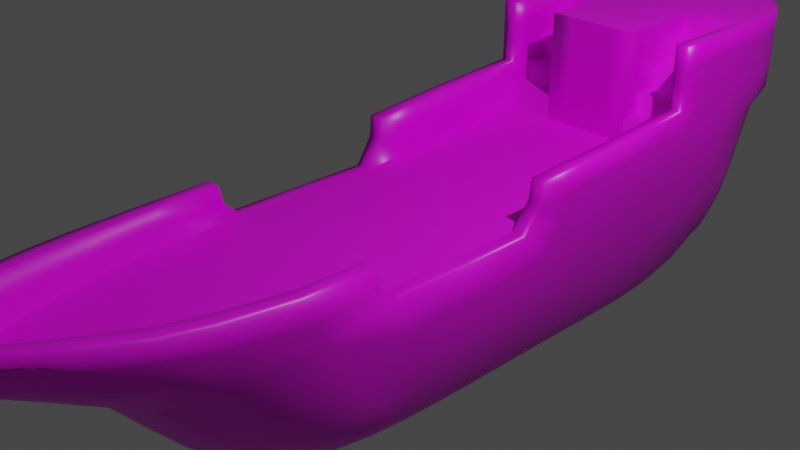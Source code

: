 # Source: Boat.blend  (saved by Blender 2.81.16; exported with 4.5.12 LTS)
import bpy
from mathutils import Matrix  # noqa: F401  (used for matrix-valued properties, if any)

bpy.ops.wm.read_factory_settings(use_empty=True)
scene = bpy.context.scene
scene.name = 'Scene'

# ---- collections
col_collection = bpy.data.collections.new('Collection'); scene.collection.children.link(col_collection)

# ---- images (referenced by path relative to the original .blend; pixels are not part of the script)
import os
ASSET_DIR = os.environ.get("B2B_ASSET_DIR", "")  # directory of the original .blend (textures are referenced by path, not embedded)
HERE = os.path.dirname(os.path.abspath(__file__))  # packed textures are extracted next to this script under _unpacked/

def load_image(name, relpath, width, height, colorspace="sRGB"):
    """Load a texture the original file referenced (path relative to the .blend, or extracted next to this script)."""
    p = next((c for c in (os.path.join(HERE, relpath), os.path.join(ASSET_DIR, relpath)) if relpath and os.path.exists(c)), "")
    if p:
        img = bpy.data.images.load(p, check_existing=True)
        img.name = name
    else:  # same state as the original file: an image datablock whose file is absent (Cycles renders it pink)
        img = bpy.data.images.new(name, width, height)
        img.source = "FILE"
        img.filepath = "//" + (relpath or name)
    img.colorspace_settings.name = colorspace
    return img
img_boatbasetex_png = load_image('BoatBaseTex.png', 'BoatBaseTex.png', 1024, 1024, 'sRGB')
img_floortex_png = load_image('FloorTex.png', 'FloorTex.png', 1024, 1024, 'sRGB')

# ---- materials (node trees are filled in below, after node groups)
mat_material = bpy.data.materials.new('Material')
mat_material.alpha_threshold = 0.0
mat_material.use_transparent_shadow = False
mat_material.line_color = (0.0, 0.0, 0.0, 1.0)
mat_material_001 = bpy.data.materials.new('Material.001')
mat_material_001.use_transparent_shadow = False

# ---- material node trees
mat_material.use_nodes = True; mat_material.node_tree.nodes.clear()
_N = mat_material.node_tree.nodes; _L = mat_material.node_tree.links
n0 = _N.new('ShaderNodeOutputMaterial'); n0.name = 'Material Output'; n0.location = (300, 300)
n1 = _N.new('ShaderNodeBsdfPrincipled'); n1.name = 'Principled BSDF'; n1.location = (10, 300)
n1.distribution = 'GGX'
n1.subsurface_method = 'BURLEY'
n1.inputs[2].default_value = 0.4
n1.inputs[3].default_value = 1.45
n1.inputs[27].default_value = (0.0, 0.0, 0.0, 1.0)
n1.inputs[28].default_value = 1.0
n2 = _N.new('ShaderNodeTexImage'); n2.name = 'Image Texture'; n2.location = (-280, 280)
n2.image = img_boatbasetex_png
_L.new(n1.outputs[0], n0.inputs[0])
_L.new(n2.outputs[0], n1.inputs[0])
n0.is_active_output = True
mat_material_001.use_nodes = True; mat_material_001.node_tree.nodes.clear()
_N = mat_material_001.node_tree.nodes; _L = mat_material_001.node_tree.links
n0 = _N.new('ShaderNodeOutputMaterial'); n0.name = 'Material Output'; n0.location = (300, 300)
n1 = _N.new('ShaderNodeBsdfPrincipled'); n1.name = 'Principled BSDF'; n1.location = (10, 300)
n1.distribution = 'GGX'
n1.subsurface_method = 'BURLEY'
n1.inputs[3].default_value = 1.45
n1.inputs[27].default_value = (0.0, 0.0, 0.0, 1.0)
n1.inputs[28].default_value = 1.0
n2 = _N.new('ShaderNodeTexImage'); n2.name = 'Image Texture'; n2.location = (-280, 280)
n2.image = img_floortex_png
_L.new(n1.outputs[0], n0.inputs[0])
_L.new(n2.outputs[0], n1.inputs[0])
n0.is_active_output = True

# ---- world
world_world = bpy.data.worlds.new('World'); scene.world = world_world
world_world.use_nodes = True; world_world.node_tree.nodes.clear()
_N = world_world.node_tree.nodes; _L = world_world.node_tree.links
n0 = _N.new('ShaderNodeOutputWorld'); n0.name = 'World Output'; n0.location = (300, 300)
n1 = _N.new('ShaderNodeBackground'); n1.name = 'Background'; n1.location = (10, 300)
n1.inputs[0].default_value = (0.05088, 0.05088, 0.05088, 1.0)
_L.new(n1.outputs[0], n0.inputs[0])
n0.is_active_output = True
world_world.color = (0.05088, 0.05088, 0.05088)
world_world.use_sun_shadow = False
world_world.sun_shadow_jitter_overblur = 0.0

# ---- cameras
cam_camera = bpy.data.cameras.new('Camera')
cam_camera.clip_end = 100.0
cam_camera.ortho_scale = 7.314

# ---- lights
light_light = bpy.data.lights.new('Light', 'POINT')
light_light.transmission_factor = 0.0
light_light.energy = 1000.0
light_light.shadow_soft_size = 0.1
light_light.shadow_maximum_resolution = 0.006
light_light.use_absolute_resolution = True

# ---- meshes
me_cube = bpy.data.meshes.new('Cube')
me_cube.from_pydata([(1.228, 4.814, 0.799), (0.9864, 4.425, -0.8022), (1.126, -2.951, 0.479), (1.01, -1.441, -1.383), (-2.91e-11, 4.876, -1.013), (0.0, -1.877, -1.855), (6.617e-24, 5.611, 0.821), (1.183, 4.581, 0.3544), (1.05, -2.709, -0.2673), (-1.654e-24, 5.289, 0.4124), (-6.929e-17, -3.529, -0.4808), (1.293, 2.962, 0.7254), (1.254, 0.7533, 0.5745), (1.239, -1.423, 0.4535), (1.006, -0.8062, -1.425), (1.006, 0.1428, -1.432), (1.01, 1.625, -1.427), (1.386e-17, 1.511, -1.941), (1.386e-17, 0.1422, -1.933), (1.386e-17, -0.8414, -1.944), (-8.553e-17, -5.146, 0.6849), (1.296, 2.479, 0.2157), (1.232, 0.5253, 0.05167), (1.232, -1.167, 0.05167), (1.293, 2.962, 1.447), (6.617e-24, 5.599, 1.447), (1.228, 4.801, 1.447), (0.8714, -3.86, 0.5572), (1.099, 4.45, -0.4188), (1.034, -2.122, -1.034), (-8.272e-25, 5.075, -0.4349), (0.0, -2.726, -1.409), (1.182, 1.952, -0.6091), (1.193, 0.2688, -0.6947), (1.183, -0.8662, -0.7618), (0.8437, -3.814, 0.127), (0.0, -5.085, 0.3481), (0.7433, -1.674, -1.643), (0.9179, 5.315, 0.821), (0.7665, 4.64, -0.9754), (0.591, -3.276, -0.4427), (0.8386, 4.999, 0.3964), (0.7872, 1.552, -1.727), (0.7873, 0.1319, -1.736), (0.7729, -0.8238, -1.721), (0.9304, -2.879, 0.479), (0.5543, -4.634, 0.6302), (0.7886, 4.818, -0.4268), (0.6945, -2.475, -1.231), (0.4386, -4.601, 0.298), (1.116, 2.962, 0.7254), (1.077, 0.7533, 0.5745), (1.068, -1.423, 0.4535), (1.054, 0.5253, 0.05167), (1.054, -1.167, 0.05167), (0.0, -4.881, 0.6849), (0.6924, -3.766, 0.5572), (0.4059, -4.481, 0.6302), (0.86, -2.893, 0.09776), (0.0, -4.552, 0.1329), (0.5925, -3.766, 0.1329), (0.4008, -4.21, 0.1329), (1.116, 2.962, 0.161), (0.9185, 5.298, 1.447), (1.116, 2.962, 1.447), (6.617e-24, 5.41, 1.447), (1.039, 4.768, 1.447), (0.8062, 5.163, 1.447), (0.3843, 4.802, -1.023), (0.251, -3.474, -0.4655), (0.4343, 1.531, -1.916), (0.4343, 0.1371, -1.904), (0.4165, -0.8326, -1.896), (0.1645, -5.096, 0.6651), (0.3642, -2.653, -1.359), (0.149, -5.126, 0.3748), (0.4055, -1.801, -1.781), (0.4443, 5.586, 0.821), (0.4282, 5.238, 0.4044), (0.4443, 5.573, 1.447), (0.3761, 5.016, -0.4309), (0.1546, -4.843, 0.6651), (0.1781, -4.493, 0.1329), (0.428, 5.384, 1.447), (1.032, 4.05, -1.097), (1.293, 4.308, 0.799), (9.608e-18, 4.446, -1.421), (1.261, 4.222, 0.3266), (1.19, 4.051, -0.4642), (0.7953, 4.243, -1.323), (1.293, 4.274, 1.447), (1.116, 4.259, 1.447), (0.4075, 4.39, -1.418), (1.116, 2.962, 0.4432), (1.116, 3.219, 0.4432), (1.116, 3.219, 0.6909), (1.116, 3.477, 0.6909), (1.116, 3.477, 0.9479), (1.116, 3.734, 0.9479), (1.116, 3.734, 1.205), (1.116, 3.992, 1.205), (1.116, 3.992, 1.447), (1.229, 4.796, 0.5821), (2.482e-24, 5.554, 0.6246), (1.295, 2.676, 0.4705), (1.246, 0.7229, 0.3358), (0.8893, 5.273, 0.6099), (1.068, 0.7229, 0.3358), (0.4362, 5.522, 0.6172), (1.295, 4.267, 0.5485), (1.293, 4.005, 0.788), (1.293, 3.744, 0.7722), (1.293, 3.483, 0.7566), (1.293, 3.222, 0.741), (1.046e-17, 3.829, -1.736), (1.131e-17, 3.139, -1.872), (1.216e-17, 2.63, -1.935), (-0.003758, 2.054, -1.938), (1.296, 3.875, 0.2837), (1.296, 3.531, 0.2667), (1.296, 3.19, 0.2497), (1.296, 2.811, 0.2327), (1.216, 3.682, -0.5088), (1.207, 3.29, -0.5465), (1.199, 2.81, -0.5674), (1.19, 2.39, -0.5883), (0.7979, 3.711, -1.547), (0.8004, 3.13, -1.686), (0.803, 2.64, -1.724), (0.8018, 2.079, -1.726), (1.293, 3.978, 1.447), (1.293, 3.724, 1.447), (1.293, 3.47, 1.447), (1.293, 3.216, 1.447), (1.116, 3.734, 1.447), (1.116, 3.477, 1.447), (1.116, 3.219, 1.447), (0.4343, 3.777, -1.695), (0.4343, 3.142, -1.82), (0.4343, 2.639, -1.883), (0.4305, 2.068, -1.904), (1.006, 2.133, -1.425), (1.01, 2.679, -1.414), (1.01, 3.165, -1.348), (1.01, 3.659, -1.238), (1.295, 3.94, 0.5261), (1.295, 3.633, 0.5122), (1.295, 3.347, 0.4983), (1.295, 3.041, 0.4844), (1.228, 4.805, 1.263), (1.228, 4.809, 1.035), (1.293, 2.962, 1.207), (1.293, 2.962, 0.9661), (0.9181, 5.337, 1.028), (0.9183, 5.317, 1.267), (1.116, 2.962, 0.9661), (1.116, 2.962, 1.207), (6.617e-24, 5.607, 1.037), (6.617e-24, 5.603, 1.272), (0.4443, 5.581, 1.032), (0.4443, 5.577, 1.27), (1.293, 4.297, 1.017), (1.293, 4.285, 1.253), (1.293, 3.22, 0.9661), (1.293, 3.218, 1.216), (1.293, 3.479, 0.9778), (1.293, 3.474, 1.225), (1.293, 3.737, 0.9856), (1.293, 3.731, 1.235), (1.293, 3.996, 0.9935), (1.293, 3.987, 1.244), (1.116, 3.477, 1.206), (1.116, 3.219, 1.206), (1.116, 3.219, 0.957), (1.293, 1.797, 0.65), (1.006, 0.9247, -1.429), (1.386e-17, 0.8725, -1.937), (1.264, 1.518, 0.1563), (1.203, 1.133, -0.6404), (0.7873, 0.8879, -1.732), (1.116, 1.797, 0.65), (1.085, 1.744, 0.1025), (0.4343, 0.8802, -1.91), (1.279, 1.654, 0.4032), (1.101, 1.801, 0.3895), (1.061, 4.435, -0.6105), (1.017, -1.814, -1.263), (1.217, -2.203, 0.4481), (0.9035, -1.558, -1.511), (1.088, 5.08, 0.81), (1.017, 4.281, -0.9456), (0.1921, 4.854, -1.018), (-4.136e-25, 4.992, -0.7238), (6.929e-18, -1.389, -1.921), (1.077, -2.824, 0.179), (0.1255, -3.522, -0.4768), (1.03, 4.803, 0.3754), (1.19, -1.941, -0.1395), (1.274, 1.275, 0.6122), (1.008, -1.117, -1.418), (1.006, -0.3423, -1.434), (1.008, 1.27, -1.428), (1.386e-17, 0.5074, -1.935), (1.386e-17, -0.3496, -1.944), (1.248, 1.022, 0.104), (1.232, -0.321, 0.05167), (1.11, 1.772, -1.018), (1.114, 0.1952, -1.063), (1.109, -0.8075, -1.084), (1.235, -1.38, 0.2526), (0.2171, 1.521, -1.935), (0.2171, 0.1397, -1.925), (0.2082, -0.837, -1.926), (0.8576, -3.837, 0.3421), (0.8366, -3.337, 0.5107), (1.205, 2.962, 1.447), (0.08225, -5.13, 0.6789), (1.141, 4.516, -0.0322), (1.05, -2.416, -0.6825), (-1.241e-24, 5.158, -0.01124), (-3.465e-17, -3.132, -0.9517), (1.239, 2.215, -0.1967), (1.212, 0.397, -0.3215), (1.207, -0.9879, -0.3951), (1.188, -0.27, -0.7282), (1.198, 0.7011, -0.6675), (1.109, -1.466, -0.8593), (0.9634, 4.647, -0.4228), (0.1821, -2.697, -1.384), (0.0745, -5.117, 0.355), (0.9758, -3.284, -0.004276), (-3.465e-17, -4.334, -0.04864), (1.02, -3.442, 0.5107), (0.5744, -1.751, -1.717), (0.6926, 5.481, 0.821), (0.8974, 4.538, -0.8888), (0.81, -2.993, -0.3867), (0.656, 5.157, 0.4004), (0.9255, 1.572, -1.604), (0.9236, 0.1268, -1.611), (0.9164, -0.815, -1.6), (0.6929, 5.466, 1.447), (0.7254, -4.252, 0.6001), (0.5824, 4.937, -0.4289), (0.8641, -2.295, -1.122), (0.6321, -4.202, 0.2264), (0.7775, 4.74, -0.7011), (0.4874, -4.612, 0.4763), (0.7801, -0.3459, -1.734), (0.7873, 0.5099, -1.734), (0.0773, -4.873, 0.6789), (0.8136, 4.909, -0.01521), (0.661, -2.887, -0.8475), (0.524, -3.933, -0.05847), (0.7581, -1.263, -1.703), (1.097, 1.275, 0.6122), (1.054, -0.321, 0.05167), (1.061, -1.38, 0.2526), (1.153, -1.423, 0.4535), (1.143, -1.167, 0.05167), (1.205, 2.962, 0.7254), (1.143, 0.5253, 0.05167), (1.166, 0.7533, 0.5745), (1.089, 5.065, 1.447), (0.5574, -4.139, 0.6001), (0.467, -4.576, 0.6302), (0.7765, -3.811, 0.5572), (1.028, -2.915, 0.479), (-4.276e-17, -5.011, 0.6849), (1.043, -2.148, 0.4481), (0.74, -3.337, 0.1154), (0.08907, -4.534, 0.1329), (0.4806, -4.052, 0.1329), (0.0, -4.716, 0.4089), (0.3902, -4.364, 0.3879), (0.8952, -2.886, 0.2703), (0.6444, -3.766, 0.3451), (1.0, -2.021, 0.07472), (1.07, 1.134, 0.0771), (0.6286, 5.305, 1.447), (1.133, 4.784, 1.447), (0.8624, 5.231, 1.447), (6.617e-24, 5.504, 1.447), (0.938, 4.982, 1.447), (0.5754, 4.737, -1.017), (0.4393, -3.375, -0.4541), (0.6108, 1.542, -1.826), (0.6108, 0.1345, -1.825), (0.5947, -0.8282, -1.813), (0.383, -4.879, 0.6534), (0.5293, -2.575, -1.295), (0.3084, -4.872, 0.3503), (0.2027, -1.852, -1.824), (0.2066, 5.609, 0.821), (0.1985, 5.267, 0.4084), (0.2066, 5.596, 1.447), (0.188, 5.064, -0.4329), (0.2907, -4.694, 0.6534), (0.3021, -4.374, 0.1329), (0.1984, 5.407, 1.447), (0.4361, 5.478, 1.447), (0.1664, -4.668, 0.3984), (0.1595, -4.97, 0.6651), (0.411, -1.345, -1.86), (0.2102, -4.26, -0.02767), (0.3866, 5.102, -0.01322), (0.4343, 0.5086, -1.907), (0.4254, -0.3477, -1.906), (0.3802, 4.925, -0.727), (0.1568, -5.139, 0.5255), (0.3076, -3.078, -0.923), (1.268, 4.561, 0.799), (4.804e-18, 4.704, -1.233), (1.222, 4.401, 0.3405), (1.157, 4.251, -0.4415), (0.7809, 4.477, -1.151), (1.268, 4.538, 1.447), (1.085, 4.514, 1.447), (0.3959, 4.639, -1.244), (0.2037, 4.429, -1.427), (1.205, 4.267, 1.447), (0.6014, 4.34, -1.386), (1.139, 4.051, -0.7532), (0.921, 4.146, -1.216), (1.225, 4.136, -0.0688), (1.269, 4.531, 0.5653), (0.2025, 5.548, 0.6209), (1.157, 0.7229, 0.3358), (0.6743, 5.429, 0.6135), (1.262, 1.189, 0.3695), (1.075, 5.05, 0.596), (1.108, 2.381, 0.4164), (1.205, 3.218, 1.447), (1.205, 3.473, 1.447), (1.205, 3.729, 1.447), (0.2171, 3.811, -1.73), (0.2171, 3.141, -1.866), (0.2171, 2.634, -1.928), (0.2134, 2.061, -1.931), (0.6161, 3.751, -1.638), (0.6174, 3.136, -1.771), (0.6186, 2.64, -1.821), (0.6161, 2.074, -1.824), (1.127, 3.67, -0.8735), (1.123, 3.227, -0.9475), (1.119, 2.742, -0.9908), (1.113, 2.253, -1.007), (0.9338, 3.682, -1.424), (0.9351, 3.147, -1.548), (0.9334, 2.657, -1.596), (0.9309, 2.098, -1.603), (1.256, 3.778, -0.1125), (1.252, 3.411, -0.1399), (1.247, 3.0, -0.1589), (1.243, 2.6, -0.1778), (1.205, 3.985, 1.447), (0.6927, 5.49, 1.03), (0.6928, 5.478, 1.268), (0.2066, 5.605, 1.035), (0.2066, 5.6, 1.271), (1.205, 2.962, 0.9661), (1.205, 2.962, 1.207), (1.088, 5.089, 1.031), (1.088, 5.077, 1.265), (1.268, 4.553, 1.026), (1.268, 4.545, 1.258), (1.293, 2.379, 0.6877), (1.006, 0.5338, -1.43), (1.386e-17, 1.192, -1.939), (1.28, 1.998, 0.186), (1.192, 1.543, -0.6248), (0.7873, 1.22, -1.729), (1.116, 2.379, 0.6877), (1.101, 2.353, 0.1318), (0.4343, 1.206, -1.913), (1.287, 2.165, 0.4368), (1.085, 1.262, 0.3626), (0.2171, 0.8764, -1.93), (1.205, 1.797, 0.65), (0.6108, 0.884, -1.826), (1.119, 1.018, -1.035), (0.9236, 0.8955, -1.608), (1.233, 1.326, -0.242), (0.91, -1.191, -1.577), (1.204, -2.072, 0.1543), (0.7393, -3.67, -0.08017), (0.1538, -3.118, -0.941), (0.9968, 4.725, -0.02371), (1.129, -1.702, -0.5188), (1.223, 0.8613, -0.2818), (1.21, -0.2955, -0.3383), (1.13, -2.176, 0.4481), (0.9236, 0.5112, -1.609), (0.92, -0.3441, -1.611), (1.111, -0.3061, -1.074), (1.116, 0.6068, -1.049), (1.058, -1.273, -1.132), (0.9262, 4.606, -0.6558), (0.9942, -3.363, 0.2708), (0.5789, 4.86, -0.7141), (0.6725, -4.225, 0.4132), (0.6027, -0.3468, -1.825), (0.6108, 0.5093, -1.825), (0.6001, 5.025, -0.01422), (0.8553, -2.667, -0.765), (0.362, -4.117, -0.0519), (0.5845, -1.31, -1.786), (1.148, -1.38, 0.2526), (1.143, -0.321, 0.05167), (1.205, 2.379, 0.6877), (0.6342, -4.198, 0.6001), (0.9284, -3.389, 0.5107), (0.3369, -4.786, 0.6534), (0.2783, -4.577, 0.3932), (1.021, -2.084, 0.2614), (0.5183, -4.084, 0.3665), (0.7883, -3.337, 0.3077), (1.176, 4.526, 1.447), (1.013, 5.024, 1.447), (0.2025, 5.502, 1.447), (0.6608, 5.386, 1.447), (0.08318, -4.704, 0.4037), (0.07977, -5.002, 0.6789), (0.2055, -1.367, -1.896), (0.09999, -4.309, -0.04264), (0.1933, 5.149, -0.01223), (0.2171, 0.508, -1.927), (0.2127, -0.3487, -1.931), (0.1901, 4.977, -0.7254), (0.3457, -4.887, 0.5018), (0.4843, -2.998, -0.8852), (0.1979, 4.683, -1.239), (0.5884, 4.582, -1.218), (1.123, 4.243, -0.6818), (0.9045, 4.379, -1.048), (1.183, 4.326, -0.0505), (0.2171, 1.199, -1.932), (1.185, 1.275, 0.6122), (0.6108, 1.213, -1.826), (1.115, 1.395, -1.026), (0.9246, 1.234, -1.606), (1.236, 1.771, -0.2194), (0.0, -2.341, -1.672), (0.7189, -2.114, -1.477), (0.3848, -2.267, -1.61), (0.1924, -2.314, -1.644), (0.8838, -1.969, -1.356), (0.5519, -2.203, -1.546), (0.0, 2.962, 0.6909), (0.0, 2.962, 0.161), (0.0, 2.962, 1.447), (0.5434, 2.962, 1.447), (0.5434, 2.962, 0.161), (0.5434, 2.962, 0.6909), (0.0, 2.962, 0.4432), (0.5434, 2.962, 0.4432), (0.5434, 3.992, 1.448), (0.5434, 3.992, 1.205), (0.5434, 3.734, 1.205), (0.5434, 3.734, 0.9479), (0.5434, 3.477, 0.9479), (0.5434, 3.477, 0.6909), (0.5434, 3.219, 0.6909), (0.5434, 3.219, 0.4432), (0.5434, 3.219, 1.447), (0.0, 2.962, 0.9479), (0.5434, 2.962, 0.9479), (0.5434, 3.219, 0.9479), (0.5434, 3.477, 1.447), (0.5434, 2.962, 1.205), (0.5434, 3.219, 1.205), (0.0, 2.962, 1.205), (0.5434, 3.477, 1.205), (0.5434, 3.734, 1.447), (0.2717, 2.962, 1.447), (0.2717, 2.962, 0.161), (0.2717, 2.962, 0.6909), (0.2717, 2.962, 0.4432), (0.2717, 2.962, 0.9479), (0.2717, 2.962, 1.205)], [], [(44, 240, 383, 254), (240, 14, 199, 383), (383, 199, 3, 188), (254, 383, 188, 37), (23, 209, 384, 197), (209, 13, 187, 384), (384, 187, 2, 194), (197, 384, 194, 8), (330, 189, 0, 102), (11, 104, 148, 113), (40, 236, 385, 253), (236, 8, 230, 385), (385, 230, 35, 245), (253, 385, 245, 49), (74, 310, 386, 228), (310, 69, 195, 386), (386, 195, 10, 220), (228, 386, 220, 31), (47, 251, 387, 227), (251, 41, 196, 387), (387, 196, 7, 217), (227, 387, 217, 28), (34, 223, 388, 226), (223, 23, 197, 388), (388, 197, 8, 218), (226, 388, 218, 29), (174, 198, 329, 183), (354, 221, 32, 125), (178, 382, 389, 225), (382, 177, 204, 389), (389, 204, 22, 222), (225, 389, 222, 33), (33, 222, 390, 224), (222, 22, 205, 390), (390, 205, 23, 223), (224, 390, 223, 34), (2, 187, 391, 267), (187, 13, 258, 391), (391, 258, 52, 269), (267, 391, 269, 45), (16, 238, 350, 141), (329, 198, 12, 105), (26, 316, 365, 149), (125, 32, 206, 346), (350, 238, 42, 129), (179, 381, 392, 249), (381, 175, 367, 392), (392, 367, 15, 239), (249, 392, 239, 43), (43, 239, 393, 248), (239, 15, 200, 393), (393, 200, 14, 240), (248, 393, 240, 44), (15, 207, 394, 200), (207, 33, 224, 394), (394, 224, 34, 208), (200, 394, 208, 14), (175, 380, 395, 367), (380, 178, 225, 395), (395, 225, 33, 207), (367, 395, 207, 15), (129, 42, 286, 342), (346, 206, 16, 141), (14, 208, 396, 199), (208, 34, 226, 396), (396, 226, 29, 186), (199, 396, 186, 3), (39, 246, 397, 235), (246, 47, 227, 397), (397, 227, 28, 185), (235, 397, 185, 1), (445, 228, 31, 442), (244, 446, 186, 29), (8, 194, 398, 230), (194, 2, 232, 398), (398, 232, 27, 213), (230, 398, 213, 35), (446, 244, 48, 443), (443, 447, 233, 37), (68, 308, 399, 284), (308, 80, 243, 399), (399, 243, 47, 246), (284, 399, 246, 39), (35, 213, 400, 245), (213, 27, 242, 400), (400, 242, 46, 247), (245, 400, 247, 49), (71, 287, 401, 307), (287, 43, 248, 401), (401, 248, 44, 288), (307, 401, 288, 72), (182, 379, 402, 306), (379, 179, 249, 402), (402, 249, 43, 287), (306, 402, 287, 71), (342, 286, 70, 140), (77, 234, 328, 108), (365, 316, 90, 162), (80, 305, 403, 243), (305, 78, 237, 403), (403, 237, 41, 251), (243, 403, 251, 47), (29, 218, 404, 244), (218, 8, 236, 404), (404, 236, 40, 252), (244, 404, 252, 48), (69, 285, 405, 304), (285, 40, 253, 405), (405, 253, 49, 291), (304, 405, 291, 75), (328, 234, 38, 106), (154, 63, 263, 363), (72, 288, 406, 303), (288, 44, 254, 406), (406, 254, 37, 233), (303, 406, 233, 76), (13, 209, 407, 258), (209, 23, 259, 407), (407, 259, 54, 257), (258, 407, 257, 52), (12, 262, 327, 105), (363, 263, 26, 149), (23, 205, 408, 259), (205, 22, 261, 408), (408, 261, 53, 256), (259, 408, 256, 54), (327, 262, 51, 107), (180, 372, 331, 184), (174, 366, 409, 378), (366, 11, 260, 409), (409, 260, 50, 372), (378, 409, 372, 180), (46, 242, 410, 265), (242, 27, 266, 410), (410, 266, 56, 264), (265, 410, 264, 57), (27, 232, 411, 266), (232, 2, 267, 411), (411, 267, 45, 214), (266, 411, 214, 56), (73, 289, 412, 302), (289, 46, 265, 412), (412, 265, 57, 297), (302, 412, 297, 81), (81, 297, 413, 301), (297, 57, 274, 413), (413, 274, 61, 298), (301, 413, 298, 82), (45, 269, 414, 275), (269, 52, 257, 414), (414, 257, 54, 277), (275, 414, 277, 58), (57, 264, 415, 274), (264, 56, 276, 415), (415, 276, 60, 272), (274, 415, 272, 61), (56, 214, 416, 276), (214, 45, 275, 416), (416, 275, 58, 270), (276, 416, 270, 60), (331, 372, 50, 93), (24, 215, 361, 151), (158, 25, 295, 359), (361, 215, 64, 156), (160, 79, 241, 357), (359, 295, 79, 160), (91, 320, 417, 317), (320, 90, 316, 417), (417, 316, 26, 280), (317, 417, 280, 66), (26, 263, 418, 280), (263, 63, 281, 418), (418, 281, 67, 283), (280, 418, 283, 66), (79, 295, 419, 300), (295, 25, 282, 419), (419, 282, 65, 299), (300, 419, 299, 83), (140, 70, 210, 338), (63, 241, 420, 281), (241, 79, 300, 420), (420, 300, 83, 279), (281, 420, 279, 67), (6, 293, 326, 103), (357, 241, 63, 154), (55, 250, 421, 273), (250, 81, 301, 421), (421, 301, 82, 271), (273, 421, 271, 59), (20, 216, 422, 268), (216, 73, 302, 422), (422, 302, 81, 250), (268, 422, 250, 55), (19, 212, 423, 193), (212, 72, 303, 423), (423, 303, 76, 292), (193, 423, 292, 5), (326, 293, 77, 108), (10, 195, 424, 231), (195, 69, 304, 424), (424, 304, 75, 229), (231, 424, 229, 36), (30, 219, 425, 296), (219, 9, 294, 425), (425, 294, 78, 305), (296, 425, 305, 80), (338, 210, 17, 117), (176, 377, 426, 202), (377, 182, 306, 426), (426, 306, 71, 211), (202, 426, 211, 18), (18, 211, 427, 203), (211, 71, 307, 427), (427, 307, 72, 212), (203, 427, 212, 19), (4, 192, 428, 191), (192, 30, 296, 428), (428, 296, 80, 308), (191, 428, 308, 68), (447, 290, 74, 444), (49, 247, 429, 291), (247, 46, 289, 429), (429, 289, 73, 309), (291, 429, 309, 75), (162, 90, 130, 170), (48, 252, 430, 290), (252, 40, 285, 430), (430, 285, 69, 310), (290, 430, 310, 74), (4, 191, 431, 312), (191, 68, 318, 431), (431, 318, 92, 319), (312, 431, 319, 86), (0, 311, 325, 102), (355, 320, 91, 101), (68, 284, 432, 318), (284, 39, 315, 432), (432, 315, 89, 321), (318, 432, 321, 92), (1, 185, 433, 190), (185, 28, 314, 433), (433, 314, 88, 322), (190, 433, 322, 84), (39, 235, 434, 315), (235, 1, 190, 434), (434, 190, 84, 323), (315, 434, 323, 89), (325, 311, 85, 109), (28, 217, 435, 314), (217, 7, 313, 435), (435, 313, 87, 324), (314, 435, 324, 88), (164, 133, 24, 151), (106, 330, 196, 41), (102, 325, 313, 7), (148, 121, 120, 147), (146, 119, 118, 145), (147, 120, 119, 146), (313, 325, 109, 87), (103, 326, 294, 9), (294, 326, 108, 78), (184, 331, 373, 181), (373, 331, 93, 62), (105, 327, 261, 22), (261, 327, 107, 53), (108, 328, 237, 78), (237, 328, 106, 41), (183, 329, 204, 177), (204, 329, 105, 22), (104, 21, 121, 148), (145, 118, 87, 109), (196, 330, 102, 7), (94, 93, 50, 95), (166, 132, 133, 164), (92, 137, 335, 319), (110, 145, 109, 85), (170, 130, 131, 168), (168, 131, 132, 166), (133, 332, 215, 24), (132, 333, 332, 133), (131, 334, 333, 132), (130, 355, 334, 131), (163, 164, 151, 152), (215, 332, 136, 64), (139, 140, 338, 337), (332, 333, 135, 136), (138, 139, 337, 336), (333, 334, 134, 135), (137, 138, 336, 335), (334, 355, 101, 134), (89, 126, 339, 321), (319, 335, 114, 86), (126, 127, 340, 339), (335, 336, 115, 114), (127, 128, 341, 340), (336, 337, 116, 115), (128, 129, 342, 341), (337, 338, 117, 116), (88, 122, 343, 322), (321, 339, 137, 92), (122, 123, 344, 343), (339, 340, 138, 137), (123, 124, 345, 344), (340, 341, 139, 138), (124, 125, 346, 345), (341, 342, 140, 139), (144, 347, 323, 84), (322, 343, 144, 84), (143, 348, 347, 144), (343, 344, 143, 144), (142, 349, 348, 143), (344, 345, 142, 143), (141, 350, 349, 142), (345, 346, 141, 142), (111, 146, 145, 110), (323, 347, 126, 89), (112, 147, 146, 111), (347, 348, 127, 126), (113, 148, 147, 112), (348, 349, 128, 127), (110, 169, 167, 111), (349, 350, 129, 128), (87, 118, 351, 324), (118, 119, 352, 351), (119, 120, 353, 352), (120, 121, 354, 353), (161, 162, 170, 169), (324, 351, 122, 88), (169, 170, 168, 167), (351, 352, 123, 122), (167, 168, 166, 165), (352, 353, 124, 123), (165, 166, 164, 163), (353, 354, 125, 124), (111, 167, 165, 112), (156, 64, 136, 172), (112, 165, 163, 113), (172, 136, 135, 171), (113, 163, 152, 11), (98, 97, 171, 99), (85, 161, 169, 110), (171, 135, 134, 99), (77, 159, 356, 234), (38, 189, 330, 106), (159, 160, 357, 356), (234, 356, 153, 38), (6, 157, 358, 293), (356, 357, 154, 153), (157, 158, 359, 358), (293, 358, 159, 77), (152, 360, 260, 11), (358, 359, 160, 159), (151, 361, 360, 152), (260, 360, 155, 50), (38, 153, 362, 189), (360, 361, 156, 155), (153, 154, 363, 362), (189, 362, 150, 0), (150, 364, 311, 0), (362, 363, 149, 150), (149, 365, 364, 150), (311, 364, 161, 85), (100, 99, 134, 101), (364, 365, 162, 161), (90, 320, 355, 130), (173, 172, 171, 97), (155, 156, 172, 173), (173, 95, 50, 155), (96, 95, 173, 97), (104, 375, 369, 21), (369, 375, 183, 177), (107, 376, 278, 53), (278, 376, 184, 181), (51, 255, 376, 107), (17, 210, 436, 368), (210, 70, 374, 436), (436, 374, 182, 377), (368, 436, 377, 176), (376, 255, 180, 184), (11, 366, 375, 104), (12, 198, 437, 262), (198, 174, 378, 437), (437, 378, 180, 255), (262, 437, 255, 51), (70, 286, 438, 374), (286, 42, 371, 438), (438, 371, 179, 379), (374, 438, 379, 182), (16, 206, 439, 201), (206, 32, 370, 439), (439, 370, 178, 380), (201, 439, 380, 175), (42, 238, 440, 371), (238, 16, 201, 440), (440, 201, 175, 381), (371, 440, 381, 179), (375, 366, 174, 183), (32, 221, 441, 370), (221, 21, 369, 441), (441, 369, 177, 382), (370, 441, 382, 178), (121, 21, 221, 354), (444, 445, 292, 76), (74, 228, 445, 444), (233, 447, 444, 76), (48, 290, 447, 443), (188, 446, 443, 37), (292, 445, 442, 5), (446, 188, 3, 186), (453, 476, 477, 455), (477, 476, 448, 454), (469, 451, 474, 479), (479, 474, 450, 471), (455, 477, 475, 452), (475, 477, 454, 449), (462, 453, 455, 463), (470, 464, 451, 469), (462, 467, 466, 453), (472, 468, 464, 470), (453, 466, 478, 476), (466, 469, 479, 478), (460, 467, 462, 461), (476, 478, 465, 448), (460, 472, 470, 467), (458, 473, 468, 472), (467, 470, 469, 466), (458, 472, 460, 459), (478, 479, 471, 465), (456, 473, 458, 457)])
me_cube.polygons.foreach_set('use_smooth', [True] * 429)
_uv = me_cube.uv_layers.new(name='UVMap')
_uv.uv.foreach_set('vector', [1.004, 0.7909, 1.007, 0.8255, 0.9372, 0.8301, 0.9226, 0.7942, 1.007, 0.8255, 1.009, 0.8621, 0.9514, 0.8646, 0.9372, 0.8301, 0.9372, 0.8301, 0.9514, 0.8646, 0.8907, 0.8705, 0.8686, 0.8396, 0.9226, 0.7942, 0.9372, 0.8301, 0.8686, 0.8396, 0.8459, 0.8012, 0.1206, 0.2435, 0.08074, 0.28, -0.04668, 0.2597, -0.02164, 0.2059, 0.08074, 0.28, 0.07228, 0.3169, -0.07174, 0.3135, -0.04668, 0.2597, -0.04668, 0.2597, -0.07174, 0.3135, -0.2108, 0.3159, -0.1873, 0.2598, -0.02164, 0.2059, -0.04668, 0.2597, -0.1873, 0.2598, -0.1646, 0.1776, 1.306, 0.3604, 1.304, 0.399, 1.25, 0.3926, 1.252, 0.3519, 0.8815, 0.3771, 0.8293, 0.3295, 0.8965, 0.3327, 0.9296, 0.3803, 0.3732, 0.8126, 0.4379, 0.8376, 0.3103, 0.8979, 0.2479, 0.8862, 0.4379, 0.8376, 0.5011, 0.8738, 0.3929, 0.9222, 0.3103, 0.8979, 0.3103, 0.8979, 0.3929, 0.9222, 0.2906, 0.9449, 0.2065, 0.9498, 0.2479, 0.8862, 0.3103, 0.8979, 0.2065, 0.9498, 0.1235, 0.9542, 0.4911, 0.6427, 0.3958, 0.7066, 0.3742, 0.6867, 0.4674, 0.6187, 0.3958, 0.7066, 0.3081, 0.7741, 0.2881, 0.7582, 0.3742, 0.6867, 0.3742, 0.6867, 0.2881, 0.7582, 0.2729, 0.7401, 0.355, 0.6658, 0.4674, 0.6187, 0.3742, 0.6867, 0.355, 0.6658, 0.4451, 0.5933, 1.321, 0.1681, 1.327, 0.2446, 1.278, 0.2412, 1.275, 0.1672, 1.327, 0.2446, 1.333, 0.3156, 1.28, 0.313, 1.278, 0.2412, 1.278, 0.2412, 1.28, 0.313, 1.23, 0.309, 1.23, 0.2359, 1.275, 0.1672, 1.278, 0.2412, 1.23, 0.2359, 1.23, 0.1645, 0.1783, 0.09427, 0.1549, 0.1615, 0.0231, 0.1355, 0.06764, 0.07325, 0.1549, 0.1615, 0.1206, 0.2435, -0.02164, 0.2059, 0.0231, 0.1355, 0.0231, 0.1355, -0.02164, 0.2059, -0.1646, 0.1776, -0.1087, 0.1022, 0.06764, 0.07325, 0.0231, 0.1355, -0.1087, 0.1022, -0.05358, 0.03803, 0.6665, 0.3609, 0.5702, 0.3527, 0.5548, 0.3077, 0.6408, 0.315, 0.8164, 0.2092, 0.7455, 0.2049, 0.6977, 0.1276, 0.7784, 0.1325, 0.5465, 0.1209, 0.5813, 0.1949, 0.4957, 0.1866, 0.4669, 0.1149, 0.5813, 0.1949, 0.6161, 0.269, 0.5245, 0.2582, 0.4957, 0.1866, 0.4957, 0.1866, 0.5245, 0.2582, 0.4329, 0.2474, 0.41, 0.1782, 0.4669, 0.1149, 0.4957, 0.1866, 0.41, 0.1782, 0.3871, 0.109, 0.3871, 0.109, 0.41, 0.1782, 0.2823, 0.1736, 0.2878, 0.1017, 0.41, 0.1782, 0.4329, 0.2474, 0.2767, 0.2456, 0.2823, 0.1736, 0.2823, 0.1736, 0.2767, 0.2456, 0.1206, 0.2435, 0.1549, 0.1615, 0.2878, 0.1017, 0.2823, 0.1736, 0.1549, 0.1615, 0.1783, 0.09427, -0.01852, 1.08, 0.1199, 1.068, 0.1245, 1.084, -0.01242, 1.098, 0.1199, 1.068, 0.2639, 1.068, 0.2634, 1.084, 0.1245, 1.084, 0.1245, 1.084, 0.2634, 1.084, 0.263, 1.099, 0.129, 1.1, -0.01242, 1.098, 0.1245, 1.084, 0.129, 1.1, -0.006323, 1.117, 1.463, 0.8399, 1.451, 0.8038, 1.548, 0.799, 1.557, 0.8345, 0.5548, 0.3077, 0.5702, 0.3527, 0.4739, 0.3445, 0.4688, 0.3004, 1.221, 0.5126, 1.172, 0.5124, 1.173, 0.4774, 1.222, 0.4785, 0.7784, 0.1325, 0.6977, 0.1276, 0.6654, 0.05052, 0.7541, 0.05366, 1.548, 0.799, 1.451, 0.8038, 1.445, 0.7695, 1.543, 0.7662, 1.321, 0.7758, 1.324, 0.81, 1.253, 0.8136, 1.251, 0.7792, 1.324, 0.81, 1.332, 0.8464, 1.259, 0.8501, 1.253, 0.8136, 1.253, 0.8136, 1.259, 0.8501, 1.186, 0.8537, 1.181, 0.8171, 1.251, 0.7792, 1.253, 0.8136, 1.181, 0.8171, 1.181, 0.7827, 1.181, 0.7827, 1.181, 0.8171, 1.094, 0.8208, 1.092, 0.7863, 1.181, 0.8171, 1.186, 0.8537, 1.096, 0.8574, 1.094, 0.8208, 1.094, 0.8208, 1.096, 0.8574, 1.009, 0.8621, 1.007, 0.8255, 1.092, 0.7863, 1.094, 0.8208, 1.007, 0.8255, 1.004, 0.7909, 0.3654, -0.03165, 0.3743, 0.03929, 0.2818, 0.03634, 0.2758, -0.03298, 0.3743, 0.03929, 0.3871, 0.109, 0.2878, 0.1017, 0.2818, 0.03634, 0.2818, 0.03634, 0.2878, 0.1017, 0.1783, 0.09427, 0.1895, 0.03352, 0.2758, -0.03298, 0.2818, 0.03634, 0.1895, 0.03352, 0.1902, -0.03208, 0.5098, -0.02967, 0.5262, 0.04624, 0.4502, 0.04275, 0.4376, -0.03068, 0.5262, 0.04624, 0.5465, 0.1209, 0.4669, 0.1149, 0.4502, 0.04275, 0.4502, 0.04275, 0.4669, 0.1149, 0.3871, 0.109, 0.3743, 0.03929, 0.4376, -0.03068, 0.4502, 0.04275, 0.3743, 0.03929, 0.3654, -0.03165, 1.543, 0.7662, 1.445, 0.7695, 1.441, 0.732, 1.54, 0.7274, 0.7541, 0.05366, 0.6654, 0.05052, 0.6391, -0.02754, 0.7329, -0.0263, 0.1902, -0.03208, 0.1895, 0.03352, 0.1035, 0.02236, 0.1328, -0.03108, 0.1895, 0.03352, 0.1783, 0.09427, 0.06764, 0.07325, 0.1035, 0.02236, 0.1035, 0.02236, 0.06764, 0.07325, -0.05358, 0.03803, 0.003909, -0.003634, 0.1328, -0.03108, 0.1035, 0.02236, 0.003909, -0.003634, 0.07296, -0.02512, 1.305, 0.06262, 1.314, 0.1166, 1.276, 0.1238, 1.273, 0.07789, 1.314, 0.1166, 1.321, 0.1681, 1.275, 0.1672, 1.276, 0.1238, 1.276, 0.1238, 1.275, 0.1672, 1.23, 0.1645, 1.235, 0.1293, 1.273, 0.07789, 1.276, 0.1238, 1.235, 0.1293, 1.244, 0.0916, 0.5511, 0.5642, 0.4674, 0.6187, 0.4451, 0.5933, 0.5293, 0.5358, 0.5825, 0.7191, 0.6577, 0.6705, 0.6922, 0.6926, 0.6364, 0.7409, -0.1646, 0.1776, -0.1873, 0.2598, -0.2887, 0.2734, -0.2731, 0.2228, -0.1873, 0.2598, -0.2108, 0.3159, -0.3037, 0.3179, -0.2887, 0.2734, -0.2887, 0.2734, -0.3037, 0.3179, -0.3861, 0.3215, -0.3805, 0.2818, -0.2731, 0.2228, -0.2887, 0.2734, -0.3805, 0.2818, -0.375, 0.2421, 0.6577, 0.6705, 0.5825, 0.7191, 0.543, 0.6907, 0.6236, 0.6411, 0.6236, 0.6411, 0.5976, 0.6164, 0.6751, 0.5759, 0.7001, 0.603, 1.383, 0.04906, 1.396, 0.1078, 1.357, 0.1135, 1.345, 0.05343, 1.396, 0.1078, 1.407, 0.1631, 1.365, 0.1664, 1.357, 0.1135, 1.357, 0.1135, 1.365, 0.1664, 1.321, 0.1681, 1.314, 0.1166, 1.345, 0.05343, 1.357, 0.1135, 1.314, 0.1166, 1.305, 0.06262, -0.375, 0.2421, -0.3805, 0.2818, -0.4607, 0.2895, -0.4578, 0.2541, -0.3805, 0.2818, -0.3861, 0.3215, -0.4636, 0.3256, -0.4607, 0.2895, -0.4607, 0.2895, -0.4636, 0.3256, -0.541, 0.3267, -0.5409, 0.2954, -0.4578, 0.2541, -0.4607, 0.2895, -0.5409, 0.2954, -0.5404, 0.2611, 1.178, 0.7099, 1.179, 0.7459, 1.09, 0.7494, 1.088, 0.7134, 1.179, 0.7459, 1.181, 0.7827, 1.092, 0.7863, 1.09, 0.7494, 1.09, 0.7494, 1.092, 0.7863, 1.004, 0.7909, 1.001, 0.7539, 1.088, 0.7134, 1.09, 0.7494, 1.001, 0.7539, 0.9979, 0.7178, 1.316, 0.7021, 1.319, 0.7385, 1.249, 0.7422, 1.247, 0.706, 1.319, 0.7385, 1.321, 0.7758, 1.251, 0.7792, 1.249, 0.7422, 1.249, 0.7422, 1.251, 0.7792, 1.181, 0.7827, 1.179, 0.7459, 1.247, 0.706, 1.249, 0.7422, 1.179, 0.7459, 1.178, 0.7099, 1.54, 0.7274, 1.441, 0.732, 1.437, 0.6954, 1.536, 0.6901, 1.447, 0.4034, 1.402, 0.4045, 1.4, 0.3686, 1.443, 0.3677, 1.173, 0.4774, 1.172, 0.5124, 1.123, 0.5121, 1.125, 0.4763, 1.407, 0.1631, 1.417, 0.24, 1.374, 0.2434, 1.365, 0.1664, 1.417, 0.24, 1.425, 0.3226, 1.379, 0.3218, 1.374, 0.2434, 1.374, 0.2434, 1.379, 0.3218, 1.333, 0.3156, 1.327, 0.2446, 1.365, 0.1664, 1.374, 0.2434, 1.327, 0.2446, 1.321, 0.1681, 0.6364, 0.7409, 0.5579, 0.8048, 0.5045, 0.7783, 0.5825, 0.7191, 0.5579, 0.8048, 0.5011, 0.8738, 0.4379, 0.8376, 0.5045, 0.7783, 0.5045, 0.7783, 0.4379, 0.8376, 0.3732, 0.8126, 0.456, 0.7511, 0.5825, 0.7191, 0.5045, 0.7783, 0.456, 0.7511, 0.543, 0.6907, 0.3081, 0.7741, 0.3426, 0.7959, 0.2033, 0.8756, 0.1653, 0.866, 0.3426, 0.7959, 0.3732, 0.8126, 0.2479, 0.8862, 0.2033, 0.8756, 0.2033, 0.8756, 0.2479, 0.8862, 0.1235, 0.9542, 0.06703, 0.9581, 0.1653, 0.866, 0.2033, 0.8756, 0.06703, 0.9581, 0.01158, 0.9545, 1.4, 0.3686, 1.402, 0.4045, 1.354, 0.4031, 1.355, 0.3661, 1.352, 0.4849, 1.348, 0.5178, 1.295, 0.5156, 1.298, 0.4822, 0.9979, 0.7178, 1.001, 0.7539, 0.9121, 0.7593, 0.9036, 0.725, 1.001, 0.7539, 1.004, 0.7909, 0.9226, 0.7942, 0.9121, 0.7593, 0.9121, 0.7593, 0.9226, 0.7942, 0.8459, 0.8012, 0.8296, 0.7676, 0.9036, 0.725, 0.9121, 0.7593, 0.8296, 0.7676, 0.8183, 0.7345, 0.2639, 1.068, 0.3018, 1.07, 0.3013, 1.086, 0.2634, 1.084, 0.3018, 1.07, 0.3557, 1.072, 0.3552, 1.088, 0.3013, 1.086, 0.3013, 1.086, 0.3552, 1.088, 0.3547, 1.105, 0.3008, 1.102, 0.2634, 1.084, 0.3013, 1.086, 0.3008, 1.102, 0.263, 1.099, 0.776, 1.081, 0.7755, 1.097, 0.7311, 1.097, 0.7316, 1.081, 1.298, 0.4822, 1.295, 0.5156, 1.24, 0.5126, 1.242, 0.4786, 0.3557, 1.072, 0.5117, 1.077, 0.5112, 1.093, 0.3552, 1.088, 0.5117, 1.077, 0.6677, 1.081, 0.6672, 1.098, 0.5112, 1.093, 0.5112, 1.093, 0.6672, 1.098, 0.6667, 1.114, 0.5107, 1.109, 0.3552, 1.088, 0.5112, 1.093, 0.5107, 1.109, 0.3547, 1.105, 0.7311, 1.097, 0.7755, 1.097, 0.775, 1.113, 0.7306, 1.113, 0.5791, 1.271, 0.4715, 1.271, 0.4718, 1.22, 0.579, 1.223, 0.969, 1.079, 1.077, 1.082, 1.076, 1.099, 0.9685, 1.096, 1.077, 1.082, 1.184, 1.086, 1.184, 1.102, 1.076, 1.099, 1.076, 1.099, 1.184, 1.102, 1.183, 1.118, 1.076, 1.115, 0.9685, 1.096, 1.076, 1.099, 1.076, 1.115, 0.968, 1.112, -0.3331, 1.177, -0.2617, 1.147, -0.2523, 1.164, -0.323, 1.193, -0.2617, 1.147, -0.1883, 1.122, -0.1796, 1.14, -0.2523, 1.164, -0.2523, 1.164, -0.1796, 1.14, -0.1718, 1.156, -0.2418, 1.179, -0.323, 1.193, -0.2523, 1.164, -0.2418, 1.179, -0.3059, 1.205, -0.1883, 1.122, -0.1098, 1.097, -0.1007, 1.114, -0.1796, 1.14, -0.1098, 1.097, -0.01852, 1.08, -0.01242, 1.098, -0.1007, 1.114, -0.1007, 1.114, -0.01242, 1.098, -0.006323, 1.117, -0.09155, 1.131, -0.1796, 1.14, -0.1007, 1.114, -0.09155, 1.131, -0.1718, 1.156, -0.4209, 1.246, -0.3795, 1.207, -0.3627, 1.216, -0.3976, 1.247, -0.3795, 1.207, -0.3331, 1.177, -0.323, 1.193, -0.3627, 1.216, -0.3627, 1.216, -0.323, 1.193, -0.3059, 1.205, -0.346, 1.225, -0.3976, 1.247, -0.3627, 1.216, -0.346, 1.225, -0.3743, 1.249, 1.572, 1.387, 1.536, 1.391, 1.512, 1.345, 1.538, 1.339, 1.536, 1.391, 1.491, 1.392, 1.468, 1.348, 1.512, 1.345, 1.512, 1.345, 1.468, 1.348, 1.438, 1.302, 1.473, 1.298, 1.538, 1.339, 1.512, 1.345, 1.473, 1.298, 1.504, 1.292, 1.177, 1.385, 1.041, 1.383, 1.029, 1.349, 1.178, 1.346, 1.041, 1.383, 0.9069, 1.386, 0.8985, 1.349, 1.029, 1.349, 1.029, 1.349, 0.8985, 1.349, 0.8588, 1.313, 1.017, 1.314, 1.178, 1.346, 1.029, 1.349, 1.017, 1.314, 1.18, 1.313, 1.491, 1.392, 1.421, 1.393, 1.411, 1.349, 1.468, 1.348, 1.421, 1.393, 1.348, 1.39, 1.348, 1.35, 1.411, 1.349, 1.411, 1.349, 1.348, 1.35, 1.348, 1.31, 1.405, 1.306, 1.468, 1.348, 1.411, 1.349, 1.405, 1.306, 1.438, 1.302, 1.348, 1.39, 1.264, 1.387, 1.264, 1.349, 1.348, 1.35, 1.264, 1.387, 1.177, 1.385, 1.178, 1.346, 1.264, 1.349, 1.264, 1.349, 1.178, 1.346, 1.18, 1.313, 1.265, 1.312, 1.348, 1.35, 1.264, 1.349, 1.265, 1.312, 1.348, 1.31, 0.4718, 1.22, 0.4715, 1.271, 0.364, 1.274, 0.3647, 1.222, 1.317, 1.09, 1.317, 1.106, 1.272, 1.105, 1.273, 1.088, 1.531, 0.4824, 1.533, 0.5148, 1.494, 0.5168, 1.493, 0.4842, 1.272, 1.105, 1.317, 1.106, 1.316, 1.122, 1.272, 1.121, 1.45, 0.4858, 1.45, 0.5184, 1.4, 0.5189, 1.401, 0.4861, 1.493, 0.4842, 1.494, 0.5168, 1.45, 0.5184, 1.45, 0.4858, 1.556, 1.13, 1.557, 1.113, 1.605, 1.12, 1.602, 1.137, 1.557, 1.113, 1.559, 1.097, 1.608, 1.103, 1.605, 1.12, 1.605, 1.12, 1.608, 1.103, 1.656, 1.112, 1.652, 1.13, 1.602, 1.137, 1.605, 1.12, 1.652, 1.13, 1.649, 1.147, 1.571, 1.069, 1.597, 1.021, 1.611, 1.028, 1.588, 1.073, 1.597, 1.021, 1.628, 0.9779, 1.639, 0.9904, 1.611, 1.028, 1.611, 1.028, 1.639, 0.9904, 1.649, 1.003, 1.625, 1.036, 1.588, 1.073, 1.611, 1.028, 1.625, 1.036, 1.606, 1.076, 1.716, 0.9275, 1.76, 0.9233, 1.76, 0.9407, 1.717, 0.9449, 1.76, 0.9233, 1.798, 0.9229, 1.798, 0.9403, 1.76, 0.9407, 1.76, 0.9407, 1.798, 0.9403, 1.798, 0.9577, 1.761, 0.9581, 1.717, 0.9449, 1.76, 0.9407, 1.761, 0.9581, 1.719, 0.9623, 1.536, 0.6901, 1.437, 0.6954, 1.433, 0.6551, 1.533, 0.6495, 1.628, 0.9779, 1.67, 0.947, 1.676, 0.9619, 1.639, 0.9904, 1.67, 0.947, 1.716, 0.9275, 1.717, 0.9449, 1.676, 0.9619, 1.676, 0.9619, 1.717, 0.9449, 1.719, 0.9623, 1.682, 0.9768, 1.639, 0.9904, 1.676, 0.9619, 1.682, 0.9768, 1.649, 1.003, 1.533, 0.401, 1.488, 0.4028, 1.483, 0.3653, 1.533, 0.3647, 1.401, 0.4861, 1.4, 0.5189, 1.348, 0.5178, 1.352, 0.4849, 1.6, 1.376, 1.587, 1.383, 1.554, 1.334, 1.568, 1.327, 1.587, 1.383, 1.572, 1.387, 1.538, 1.339, 1.554, 1.334, 1.554, 1.334, 1.538, 1.339, 1.504, 1.292, 1.52, 1.285, 1.568, 1.327, 1.554, 1.334, 1.52, 1.285, 1.535, 1.278, -0.4312, 1.276, -0.4277, 1.261, -0.4041, 1.262, -0.4062, 1.277, -0.4277, 1.261, -0.4209, 1.246, -0.3976, 1.247, -0.4041, 1.262, -0.4041, 1.262, -0.3976, 1.247, -0.3743, 1.249, -0.3804, 1.263, -0.4062, 1.277, -0.4041, 1.262, -0.3804, 1.263, -0.3822, 1.278, 0.9906, 0.6403, 0.9943, 0.679, 0.8963, 0.6869, 0.8889, 0.649, 0.9943, 0.679, 0.9979, 0.7178, 0.9036, 0.725, 0.8963, 0.6869, 0.8963, 0.6869, 0.9036, 0.725, 0.8183, 0.7345, 0.8057, 0.6967, 0.8889, 0.649, 0.8963, 0.6869, 0.8057, 0.6967, 0.7977, 0.6591, 1.483, 0.3653, 1.488, 0.4028, 1.447, 0.4034, 1.443, 0.3677, 0.2729, 0.7401, 0.2881, 0.7582, 0.1474, 0.8522, 0.1338, 0.8387, 0.2881, 0.7582, 0.3081, 0.7741, 0.1653, 0.866, 0.1474, 0.8522, 0.1474, 0.8522, 0.1653, 0.866, 0.01158, 0.9545, 0.006402, 0.9412, 0.1338, 0.8387, 0.1474, 0.8522, 0.006402, 0.9412, 0.003597, 0.9264, 1.533, 0.1532, 1.533, 0.2301, 1.465, 0.2359, 1.463, 0.159, 1.533, 0.2301, 1.533, 0.3197, 1.477, 0.3207, 1.465, 0.2359, 1.465, 0.2359, 1.477, 0.3207, 1.425, 0.3226, 1.417, 0.24, 1.463, 0.159, 1.465, 0.2359, 1.417, 0.24, 1.407, 0.1631, 1.533, 0.6495, 1.433, 0.6551, 1.429, 0.6148, 1.53, 0.6092, 1.31, 0.6211, 1.313, 0.6616, 1.244, 0.6654, 1.242, 0.6249, 1.313, 0.6616, 1.316, 0.7021, 1.247, 0.706, 1.244, 0.6654, 1.244, 0.6654, 1.247, 0.706, 1.178, 0.7099, 1.176, 0.6692, 1.242, 0.6249, 1.244, 0.6654, 1.176, 0.6692, 1.174, 0.6287, 1.174, 0.6287, 1.176, 0.6692, 1.085, 0.6737, 1.082, 0.634, 1.176, 0.6692, 1.178, 0.7099, 1.088, 0.7134, 1.085, 0.6737, 1.085, 0.6737, 1.088, 0.7134, 0.9979, 0.7178, 0.9943, 0.679, 1.082, 0.634, 1.085, 0.6737, 0.9943, 0.679, 0.9906, 0.6403, 1.533, 0.04146, 1.533, 0.09905, 1.46, 0.1045, 1.46, 0.04612, 1.533, 0.09905, 1.533, 0.1532, 1.463, 0.159, 1.46, 0.1045, 1.46, 0.1045, 1.463, 0.159, 1.407, 0.1631, 1.396, 0.1078, 1.46, 0.04612, 1.46, 0.1045, 1.396, 0.1078, 1.383, 0.04906, 0.5976, 0.6164, 0.5155, 0.6671, 0.4911, 0.6427, 0.575, 0.5912, -0.5404, 0.2611, -0.5409, 0.2954, -0.5984, 0.2951, -0.5966, 0.2663, -0.5409, 0.2954, -0.541, 0.3267, -0.5963, 0.3239, -0.5984, 0.2951, -0.5984, 0.2951, -0.5963, 0.3239, -0.6528, 0.3186, -0.6566, 0.292, -0.5966, 0.2663, -0.5984, 0.2951, -0.6566, 0.292, -0.652, 0.2645, 1.125, 0.4763, 1.123, 0.5121, 1.068, 0.5117, 1.07, 0.4742, 0.543, 0.6907, 0.456, 0.7511, 0.4238, 0.7297, 0.5155, 0.6671, 0.456, 0.7511, 0.3732, 0.8126, 0.3426, 0.7959, 0.4238, 0.7297, 0.4238, 0.7297, 0.3426, 0.7959, 0.3081, 0.7741, 0.3958, 0.7066, 0.5155, 0.6671, 0.4238, 0.7297, 0.3958, 0.7066, 0.4911, 0.6427, 2.1, 0.6526, 2.088, 0.6868, 2.038, 0.6752, 2.049, 0.6402, 2.088, 0.6868, 2.072, 0.7206, 2.023, 0.709, 2.038, 0.6752, 2.038, 0.6752, 2.023, 0.709, 1.969, 0.7006, 1.981, 0.665, 2.049, 0.6402, 2.038, 0.6752, 1.981, 0.665, 1.99, 0.6286, 1.224, 0.3929, 1.177, 0.3927, 1.171, 0.3497, 1.221, 0.3529, 1.505, 1.112, 1.557, 1.113, 1.556, 1.13, 1.506, 1.128, 2.072, 0.7206, 2.055, 0.7549, 2.01, 0.7429, 2.023, 0.709, 2.055, 0.7549, 2.037, 0.7923, 1.994, 0.7807, 2.01, 0.7429, 2.01, 0.7429, 1.994, 0.7807, 1.943, 0.7718, 1.959, 0.735, 2.023, 0.709, 2.01, 0.7429, 1.959, 0.735, 1.969, 0.7006, 1.158, 0.09044, 1.157, 0.1285, 1.12, 0.1175, 1.129, 0.0658, 1.157, 0.1285, 1.159, 0.1646, 1.121, 0.1619, 1.12, 0.1175, 1.12, 0.1175, 1.121, 0.1619, 1.084, 0.1584, 1.084, 0.1047, 1.129, 0.0658, 1.12, 0.1175, 1.084, 0.1047, 1.086, 0.03859, 2.037, 0.7923, 2.025, 0.8259, 1.984, 0.8138, 1.994, 0.7807, 2.025, 0.8259, 2.012, 0.8551, 1.974, 0.8461, 1.984, 0.8138, 1.984, 0.8138, 1.974, 0.8461, 1.922, 0.8375, 1.932, 0.8042, 1.994, 0.7807, 1.984, 0.8138, 1.932, 0.8042, 1.943, 0.7718, 1.171, 0.3497, 1.177, 0.3927, 1.13, 0.3925, 1.122, 0.3463, 1.159, 0.1646, 1.171, 0.2364, 1.135, 0.2339, 1.121, 0.1619, 1.171, 0.2364, 1.183, 0.3083, 1.149, 0.3066, 1.135, 0.2339, 1.135, 0.2339, 1.149, 0.3066, 1.115, 0.3047, 1.099, 0.2313, 1.121, 0.1619, 1.135, 0.2339, 1.099, 0.2313, 1.084, 0.1584, 0.9281, 0.468, 0.9274, 0.5108, 0.8805, 0.5104, 0.8808, 0.466, 1.355, 0.3661, 1.306, 0.3604, 1.28, 0.313, 1.333, 0.3156, 1.221, 0.3529, 1.171, 0.3497, 1.149, 0.3066, 1.183, 0.3083, 0.8965, 0.3327, 0.8545, 0.2859, 0.9243, 0.2897, 0.9529, 0.3358, 1.006, 0.3387, 0.9872, 0.2934, 1.05, 0.2969, 1.062, 0.3416, 0.9529, 0.3358, 0.9243, 0.2897, 0.9872, 0.2934, 1.006, 0.3387, 1.149, 0.3066, 1.171, 0.3497, 1.122, 0.3463, 1.115, 0.3047, 1.533, 0.3647, 1.483, 0.3653, 1.477, 0.3207, 1.533, 0.3197, 1.477, 0.3207, 1.483, 0.3653, 1.443, 0.3677, 1.425, 0.3226, 0.579, 1.223, 0.4718, 1.22, 0.4778, 1.168, 0.5902, 1.17, 0.4778, 1.168, 0.4718, 1.22, 0.3647, 1.222, 0.3654, 1.17, 0.7316, 1.081, 0.7311, 1.097, 0.6672, 1.098, 0.6677, 1.081, 0.6672, 1.098, 0.7311, 1.097, 0.7306, 1.113, 0.6667, 1.114, 1.443, 0.3677, 1.4, 0.3686, 1.379, 0.3218, 1.425, 0.3226, 1.379, 0.3218, 1.4, 0.3686, 1.355, 0.3661, 1.333, 0.3156, 0.6408, 0.315, 0.5548, 0.3077, 0.5245, 0.2582, 0.6161, 0.269, 0.5245, 0.2582, 0.5548, 0.3077, 0.4688, 0.3004, 0.4329, 0.2474, 0.8293, 0.3295, 0.7934, 0.2822, 0.8545, 0.2859, 0.8965, 0.3327, 1.062, 0.3416, 1.05, 0.2969, 1.115, 0.3047, 1.122, 0.3463, 1.28, 0.313, 1.306, 0.3604, 1.252, 0.3519, 1.23, 0.309, 0.3172, 1.221, 0.3647, 1.222, 0.364, 1.274, 0.3166, 1.267, 0.9754, 0.4701, 0.9743, 0.5111, 0.9274, 0.5108, 0.9281, 0.468, 1.969, 0.7006, 1.85, 0.6902, 1.857, 0.6508, 1.981, 0.665, 1.074, 0.3901, 1.062, 0.3416, 1.122, 0.3463, 1.13, 0.3925, 1.07, 0.4742, 1.068, 0.5117, 1.021, 0.5114, 1.023, 0.4722, 1.023, 0.4722, 1.021, 0.5114, 0.9743, 0.5111, 0.9754, 0.4701, 1.364, 1.091, 1.364, 1.108, 1.317, 1.106, 1.317, 1.09, 1.411, 1.093, 1.411, 1.109, 1.364, 1.108, 1.364, 1.091, 1.458, 1.094, 1.458, 1.11, 1.411, 1.109, 1.411, 1.093, 1.505, 1.095, 1.505, 1.112, 1.458, 1.11, 1.458, 1.094, 0.9288, 0.4219, 0.9281, 0.468, 0.8808, 0.466, 0.8811, 0.4215, 1.317, 1.106, 1.364, 1.108, 1.364, 1.124, 1.316, 1.122, 1.641, 0.6866, 1.536, 0.6901, 1.533, 0.6495, 1.639, 0.646, 1.364, 1.108, 1.411, 1.109, 1.411, 1.125, 1.364, 1.124, 1.734, 0.6862, 1.641, 0.6866, 1.639, 0.646, 1.733, 0.6457, 1.411, 1.109, 1.458, 1.11, 1.459, 1.127, 1.411, 1.125, 1.85, 0.6902, 1.734, 0.6862, 1.733, 0.6457, 1.857, 0.6508, 1.458, 1.11, 1.505, 1.112, 1.506, 1.128, 1.459, 1.127, 1.943, 0.7718, 1.841, 0.7609, 1.846, 0.7243, 1.959, 0.735, 1.981, 0.665, 1.857, 0.6508, 1.863, 0.6113, 1.99, 0.6286, 1.841, 0.7609, 1.735, 0.7569, 1.734, 0.7205, 1.846, 0.7243, 1.857, 0.6508, 1.733, 0.6457, 1.733, 0.6053, 1.863, 0.6113, 1.735, 0.7569, 1.646, 0.7599, 1.643, 0.722, 1.734, 0.7205, 1.733, 0.6457, 1.639, 0.646, 1.637, 0.6057, 1.733, 0.6053, 1.646, 0.7599, 1.543, 0.7662, 1.54, 0.7274, 1.643, 0.722, 1.639, 0.646, 1.533, 0.6495, 1.53, 0.6092, 1.637, 0.6057, 1.084, 0.1584, 1.016, 0.1504, 1.015, 0.08151, 1.084, 0.1047, 1.959, 0.735, 1.846, 0.7243, 1.85, 0.6902, 1.969, 0.7006, 1.016, 0.1504, 0.9442, 0.1424, 0.9336, 0.06688, 1.015, 0.08151, 1.846, 0.7243, 1.734, 0.7205, 1.734, 0.6862, 1.85, 0.6902, 0.9442, 0.1424, 0.8559, 0.1374, 0.8443, 0.0578, 0.9336, 0.06688, 1.734, 0.7205, 1.643, 0.722, 1.641, 0.6866, 1.734, 0.6862, 0.8559, 0.1374, 0.7784, 0.1325, 0.7541, 0.05366, 0.8443, 0.0578, 1.643, 0.722, 1.54, 0.7274, 1.536, 0.6901, 1.641, 0.6866, 1.845, 0.831, 1.841, 0.7942, 1.932, 0.8042, 1.922, 0.8375, 1.084, 0.1047, 1.015, 0.08151, 1.014, 0.01093, 1.086, 0.03859, 1.751, 0.8296, 1.742, 0.7912, 1.841, 0.7942, 1.845, 0.831, 1.015, 0.08151, 0.9336, 0.06688, 0.9233, -0.01008, 1.014, 0.01093, 1.659, 0.8292, 1.652, 0.7931, 1.742, 0.7912, 1.751, 0.8296, 0.9336, 0.06688, 0.8443, 0.0578, 0.8337, -0.02298, 0.9233, -0.01008, 1.557, 0.8345, 1.548, 0.799, 1.652, 0.7931, 1.659, 0.8292, 0.8443, 0.0578, 0.7541, 0.05366, 0.7329, -0.0263, 0.8337, -0.02298, 1.026, 0.3868, 1.006, 0.3387, 1.062, 0.3416, 1.074, 0.3901, 1.932, 0.8042, 1.841, 0.7942, 1.841, 0.7609, 1.943, 0.7718, 0.9777, 0.3836, 0.9529, 0.3358, 1.006, 0.3387, 1.026, 0.3868, 1.841, 0.7942, 1.742, 0.7912, 1.735, 0.7569, 1.841, 0.7609, 0.9296, 0.3803, 0.8965, 0.3327, 0.9529, 0.3358, 0.9777, 0.3836, 1.742, 0.7912, 1.652, 0.7931, 1.646, 0.7599, 1.735, 0.7569, 1.074, 0.3901, 1.072, 0.428, 1.024, 0.4262, 1.026, 0.3868, 1.652, 0.7931, 1.548, 0.799, 1.543, 0.7662, 1.646, 0.7599, 1.115, 0.3047, 1.05, 0.2969, 1.033, 0.2236, 1.099, 0.2313, 1.05, 0.2969, 0.9872, 0.2934, 0.9656, 0.2179, 1.033, 0.2236, 0.9872, 0.2934, 0.9243, 0.2897, 0.8901, 0.2136, 0.9656, 0.2179, 0.9243, 0.2897, 0.8545, 0.2859, 0.8164, 0.2092, 0.8901, 0.2136, 1.127, 0.4326, 1.125, 0.4763, 1.07, 0.4742, 1.072, 0.428, 1.099, 0.2313, 1.033, 0.2236, 1.016, 0.1504, 1.084, 0.1584, 1.072, 0.428, 1.07, 0.4742, 1.023, 0.4722, 1.024, 0.4262, 1.033, 0.2236, 0.9656, 0.2179, 0.9442, 0.1424, 1.016, 0.1504, 1.024, 0.4262, 1.023, 0.4722, 0.9754, 0.4701, 0.9765, 0.4244, 0.9656, 0.2179, 0.8901, 0.2136, 0.8559, 0.1374, 0.9442, 0.1424, 0.9765, 0.4244, 0.9754, 0.4701, 0.9281, 0.468, 0.9288, 0.4219, 0.8901, 0.2136, 0.8164, 0.2092, 0.7784, 0.1325, 0.8559, 0.1374, 1.026, 0.3868, 1.024, 0.4262, 0.9765, 0.4244, 0.9777, 0.3836, 0.3628, 1.363, 0.3622, 1.407, 0.3148, 1.407, 0.3153, 1.362, 0.9777, 0.3836, 0.9765, 0.4244, 0.9288, 0.4219, 0.9296, 0.3803, 0.3153, 1.362, 0.3148, 1.407, 0.2673, 1.406, 0.2679, 1.361, 0.9296, 0.3803, 0.9288, 0.4219, 0.8811, 0.4215, 0.8815, 0.3771, 0.221, 1.313, 0.2685, 1.314, 0.2679, 1.361, 0.2204, 1.361, 1.13, 0.3925, 1.127, 0.4326, 1.072, 0.428, 1.074, 0.3901, 0.2679, 1.361, 0.2673, 1.406, 0.2198, 1.405, 0.2204, 1.361, 1.447, 0.4034, 1.448, 0.4435, 1.403, 0.4441, 1.402, 0.4045, 1.354, 0.4031, 1.304, 0.399, 1.306, 0.3604, 1.355, 0.3661, 1.448, 0.4435, 1.45, 0.4858, 1.401, 0.4861, 1.403, 0.4441, 1.402, 0.4045, 1.403, 0.4441, 1.355, 0.4427, 1.354, 0.4031, 1.533, 0.401, 1.533, 0.4431, 1.491, 0.4415, 1.488, 0.4028, 1.403, 0.4441, 1.401, 0.4861, 1.352, 0.4849, 1.355, 0.4427, 1.533, 0.4431, 1.531, 0.4824, 1.493, 0.4842, 1.491, 0.4415, 1.488, 0.4028, 1.491, 0.4415, 1.448, 0.4435, 1.447, 0.4034, 1.229, 1.087, 1.228, 1.103, 1.184, 1.102, 1.184, 1.086, 1.491, 0.4415, 1.493, 0.4842, 1.45, 0.4858, 1.448, 0.4435, 1.273, 1.088, 1.272, 1.105, 1.228, 1.103, 1.229, 1.087, 1.184, 1.102, 1.228, 1.103, 1.228, 1.12, 1.183, 1.118, 1.354, 0.4031, 1.355, 0.4427, 1.303, 0.4401, 1.304, 0.399, 1.228, 1.103, 1.272, 1.105, 1.272, 1.121, 1.228, 1.12, 1.355, 0.4427, 1.352, 0.4849, 1.298, 0.4822, 1.303, 0.4401, 1.304, 0.399, 1.303, 0.4401, 1.245, 0.4363, 1.25, 0.3926, 1.223, 0.4364, 1.175, 0.4346, 1.177, 0.3927, 1.224, 0.3929, 1.303, 0.4401, 1.298, 0.4822, 1.242, 0.4786, 1.245, 0.4363, 1.222, 0.4785, 1.173, 0.4774, 1.175, 0.4346, 1.223, 0.4364, 1.177, 0.3927, 1.175, 0.4346, 1.127, 0.4326, 1.13, 0.3925, 0.1729, 1.36, 0.2204, 1.361, 0.2198, 1.405, 0.1723, 1.405, 1.175, 0.4346, 1.173, 0.4774, 1.125, 0.4763, 1.127, 0.4326, 1.559, 1.097, 1.557, 1.113, 1.505, 1.112, 1.505, 1.095, 0.316, 1.316, 0.3153, 1.362, 0.2679, 1.361, 0.2685, 1.314, 0.3634, 1.319, 0.3628, 1.363, 0.3153, 1.362, 0.316, 1.316, 0.316, 1.316, 0.3166, 1.267, 0.364, 1.274, 0.3634, 1.319, 0.2691, 1.267, 0.3166, 1.267, 0.316, 1.316, 0.2685, 1.314, 0.8293, 0.3295, 0.7351, 0.3223, 0.7048, 0.2756, 0.7934, 0.2822, 0.7048, 0.2756, 0.7351, 0.3223, 0.6408, 0.315, 0.6161, 0.269, 0.7779, 1.223, 0.6785, 1.223, 0.7026, 1.171, 0.8151, 1.171, 0.7026, 1.171, 0.6785, 1.223, 0.579, 1.223, 0.5902, 1.17, 0.7717, 1.267, 0.6754, 1.269, 0.6785, 1.223, 0.7779, 1.223, 1.429, 0.6148, 1.433, 0.6551, 1.373, 0.6583, 1.37, 0.6179, 1.433, 0.6551, 1.437, 0.6954, 1.377, 0.6988, 1.373, 0.6583, 1.373, 0.6583, 1.377, 0.6988, 1.316, 0.7021, 1.313, 0.6616, 1.37, 0.6179, 1.373, 0.6583, 1.313, 0.6616, 1.31, 0.6211, 0.6785, 1.223, 0.6754, 1.269, 0.5791, 1.271, 0.579, 1.223, 0.8815, 0.3771, 0.774, 0.369, 0.7351, 0.3223, 0.8293, 0.3295, 0.776, 1.081, 0.8725, 1.08, 0.872, 1.096, 0.7755, 1.097, 0.8725, 1.08, 0.969, 1.079, 0.9685, 1.096, 0.872, 1.096, 0.872, 1.096, 0.9685, 1.096, 0.968, 1.112, 0.8715, 1.113, 0.7755, 1.097, 0.872, 1.096, 0.8715, 1.113, 0.775, 1.113, 1.437, 0.6954, 1.441, 0.732, 1.38, 0.7353, 1.377, 0.6988, 1.441, 0.732, 1.445, 0.7695, 1.383, 0.7727, 1.38, 0.7353, 1.38, 0.7353, 1.383, 0.7727, 1.321, 0.7758, 1.319, 0.7385, 1.377, 0.6988, 1.38, 0.7353, 1.319, 0.7385, 1.316, 0.7021, 0.6391, -0.02754, 0.6654, 0.05052, 0.5957, 0.04837, 0.5734, -0.02862, 0.6654, 0.05052, 0.6977, 0.1276, 0.6221, 0.1242, 0.5957, 0.04837, 0.5957, 0.04837, 0.6221, 0.1242, 0.5465, 0.1209, 0.5262, 0.04624, 0.5734, -0.02862, 0.5957, 0.04837, 0.5262, 0.04624, 0.5098, -0.02967, 1.445, 0.7695, 1.451, 0.8038, 1.388, 0.807, 1.383, 0.7727, 1.451, 0.8038, 1.463, 0.8399, 1.396, 0.8432, 1.388, 0.807, 1.388, 0.807, 1.396, 0.8432, 1.332, 0.8464, 1.324, 0.81, 1.383, 0.7727, 1.388, 0.807, 1.324, 0.81, 1.321, 0.7758, 0.7351, 0.3223, 0.774, 0.369, 0.6665, 0.3609, 0.6408, 0.315, 0.6977, 0.1276, 0.7455, 0.2049, 0.6634, 0.1999, 0.6221, 0.1242, 0.7455, 0.2049, 0.7934, 0.2822, 0.7048, 0.2756, 0.6634, 0.1999, 0.6634, 0.1999, 0.7048, 0.2756, 0.6161, 0.269, 0.5813, 0.1949, 0.6221, 0.1242, 0.6634, 0.1999, 0.5813, 0.1949, 0.5465, 0.1209, 0.8545, 0.2859, 0.7934, 0.2822, 0.7455, 0.2049, 0.8164, 0.2092, 0.575, 0.5912, 0.5511, 0.5642, 0.6289, 0.5183, 0.6541, 0.5486, 0.4911, 0.6427, 0.4674, 0.6187, 0.5511, 0.5642, 0.575, 0.5912, 0.6751, 0.5759, 0.5976, 0.6164, 0.575, 0.5912, 0.6541, 0.5486, 0.543, 0.6907, 0.5155, 0.6671, 0.5976, 0.6164, 0.6236, 0.6411, 0.73, 0.6352, 0.6577, 0.6705, 0.6236, 0.6411, 0.7001, 0.603, 0.6289, 0.5183, 0.5511, 0.5642, 0.5293, 0.5358, 0.607, 0.4872, 0.6577, 0.6705, 0.73, 0.6352, 0.7571, 0.6611, 0.6922, 0.6926, 0.2044, 0.4353, 0.1608, 0.4353, 0.1608, 0.3956, 0.2044, 0.3956, 0.1608, 0.3956, 0.1608, 0.4353, 0.1172, 0.4353, 0.1172, 0.3956, 0.2044, 0.5178, 0.2044, 0.5567, 0.1608, 0.5567, 0.1608, 0.5178, 0.1608, 0.5178, 0.1608, 0.5567, 0.1172, 0.5567, 0.1172, 0.5178, 0.2044, 0.3956, 0.1608, 0.3956, 0.1608, 0.3503, 0.2044, 0.3503, 0.1608, 0.3503, 0.1608, 0.3956, 0.1172, 0.3956, 0.1172, 0.3503, 0.2476, 0.4355, 0.2063, 0.4355, 0.2063, 0.3958, 0.2476, 0.3958, 0.2476, 0.518, 0.2476, 0.5569, 0.2063, 0.5569, 0.2063, 0.518, 0.2476, 0.4355, 0.2476, 0.4768, 0.2063, 0.4768, 0.2063, 0.4355, 0.2889, 0.518, 0.2889, 0.5569, 0.2476, 0.5569, 0.2476, 0.518, 0.2044, 0.4353, 0.2044, 0.4766, 0.1608, 0.4766, 0.1608, 0.4353, 0.2044, 0.4766, 0.2044, 0.5178, 0.1608, 0.5178, 0.1608, 0.4766, 0.2889, 0.4768, 0.2476, 0.4768, 0.2476, 0.4355, 0.2889, 0.4355, 0.1608, 0.4353, 0.1608, 0.4766, 0.1172, 0.4766, 0.1172, 0.4353, 0.2889, 0.4768, 0.2889, 0.518, 0.2476, 0.518, 0.2476, 0.4768, 0.3302, 0.518, 0.3302, 0.5569, 0.2889, 0.5569, 0.2889, 0.518, 0.2476, 0.4768, 0.2476, 0.518, 0.2063, 0.518, 0.2063, 0.4768, 0.3302, 0.518, 0.2889, 0.518, 0.2889, 0.4768, 0.3302, 0.4768, 0.1608, 0.4766, 0.1608, 0.5178, 0.1172, 0.5178, 0.1172, 0.4766, 0.3715, 0.5569, 0.3302, 0.5569, 0.3302, 0.518, 0.3715, 0.518])
me_cube.materials.append(mat_material)
me_cube.use_remesh_preserve_volume = False
me_cube.use_remesh_preserve_attributes = False
me_cube.use_mirror_vertex_groups = False
me_cube.update()
me_cube_001 = bpy.data.meshes.new('Cube.001')
me_cube_001.from_pydata([(1.054, 0.5253, 0.05167), (1.054, -1.167, 0.05167), (0.86, -2.893, 0.09776), (0.0, -3.761, 0.1329), (0.0, -4.552, 0.1329), (0.5925, -3.766, 0.1329), (0.4008, -4.21, 0.1329), (0.0, -1.167, 0.05167), (0.0, -2.868, 0.09776), (0.0, 0.5253, 0.05167), (1.116, 2.962, 0.161), (0.0, 2.962, 0.161), (0.0, 2.962, 1.447), (6.617e-24, 5.41, 1.447), (1.039, 4.768, 1.447), (0.8062, 5.163, 1.447), (0.0, 4.866, 1.447), (0.5434, 2.962, 1.447), (0.1781, -4.493, 0.1329), (0.2802, -3.761, 0.1329), (0.3869, -2.868, 0.09776), (0.5271, -1.167, 0.05167), (0.5271, 0.5253, 0.05167), (0.5434, 2.962, 0.161), (0.428, 5.384, 1.447), (0.4582, 4.841, 1.447), (1.116, 4.259, 1.447), (0.0, 4.259, 1.447), (0.5434, 4.259, 1.447), (1.116, 2.962, 0.4432), (1.116, 3.219, 0.4432), (1.116, 3.219, 0.6909), (1.116, 3.477, 0.6909), (1.116, 3.477, 0.9479), (1.116, 3.734, 0.9479), (1.116, 3.734, 1.205), (1.116, 3.992, 1.205), (1.116, 3.992, 1.447), (0.5434, 2.962, 0.4432), (0.5434, 3.992, 1.448), (0.5434, 3.992, 1.205), (0.5434, 3.734, 1.205), (0.5434, 3.734, 0.9479), (0.5434, 3.477, 0.9479), (0.5434, 3.477, 0.6909), (0.5434, 3.219, 0.6909), (0.5434, 3.219, 0.4432), (0.0, 3.219, 1.447), (0.5434, 3.219, 1.447), (0.0, 3.477, 1.447), (0.5434, 3.477, 1.447), (0.0, 3.734, 1.447), (0.5434, 3.734, 1.447), (0.0, 3.992, 1.447), (0.0, 1.744, 0.1025), (1.085, 1.744, 0.1025), (0.5352, 1.744, 0.1025), (0.2717, 2.962, 1.447), (1.054, -0.321, 0.05167), (0.74, -3.337, 0.1154), (0.08907, -4.534, 0.1329), (0.4806, -4.052, 0.1329), (1.0, -2.021, 0.07472), (0.1401, -3.761, 0.1329), (0.0, -4.14, 0.1329), (0.0, -2.017, 0.07472), (0.6477, -2.868, 0.09776), (0.2635, -1.167, 0.05167), (0.0, -3.314, 0.1154), (0.0, 1.134, 0.0771), (1.07, 1.134, 0.0771), (0.7906, 0.5253, 0.05167), (0.2717, 2.962, 0.161), (0.0, -0.321, 0.05167), (0.6286, 5.305, 1.447), (0.938, 4.982, 1.447), (3.309e-24, 5.138, 1.447), (0.3021, -4.374, 0.1329), (0.438, -3.761, 0.1329), (0.1934, -2.868, 0.09776), (0.7906, -1.167, 0.05167), (0.2635, 0.5253, 0.05167), (0.8297, 2.962, 0.161), (0.1984, 5.407, 1.447), (0.2291, 4.86, 1.447), (0.5271, -0.321, 0.05167), (0.5312, 1.134, 0.0771), (0.3335, -3.314, 0.1154), (0.457, -2.017, 0.07472), (0.2292, -4.099, 0.1329), (0.4275, 5.092, 1.447), (0.7323, 4.811, 1.447), (1.085, 4.514, 1.447), (0.0, 4.563, 1.447), (0.5008, 4.557, 1.447), (0.8297, 4.259, 1.447), (0.2717, 4.259, 1.447), (0.8297, 2.962, 0.4432), (0.8297, 3.992, 1.447), (0.8297, 3.992, 1.205), (0.8297, 3.734, 1.205), (0.8297, 3.734, 0.9479), (0.8297, 3.477, 0.9479), (0.8297, 3.477, 0.6909), (0.8297, 3.219, 0.6909), (0.8297, 3.219, 0.4432), (0.2717, 3.219, 1.447), (0.2717, 3.477, 1.447), (0.2717, 3.734, 1.447), (0.2717, 3.992, 1.447), (0.0, 2.353, 0.1318), (1.101, 2.353, 0.1318), (0.5393, 2.353, 0.1318), (0.8102, 1.744, 0.1025), (0.2676, 1.744, 0.1025), (0.1146, -4.129, 0.1329), (0.2285, -2.017, 0.07472), (0.1668, -3.314, 0.1154), (0.2696, 2.353, 0.1318), (0.2635, -0.321, 0.05167), (0.2138, 5.125, 1.447), (0.6695, 5.036, 1.447), (0.7906, -0.321, 0.05167), (0.82, 2.353, 0.1318), (0.5634, -3.314, 0.1154), (0.736, -2.017, 0.07472), (0.3549, -4.066, 0.1329), (0.7891, 4.535, 1.447), (0.2504, 4.56, 1.447), (0.8004, 1.134, 0.0771), (0.2656, 1.134, 0.0771)], [], [(47, 12, 57, 106), (18, 89, 115, 60), (89, 19, 63, 115), (115, 63, 3, 64), (60, 115, 64, 4), (20, 88, 116, 79), (88, 21, 67, 116), (116, 67, 7, 65), (79, 116, 65, 8), (19, 87, 117, 63), (87, 20, 79, 117), (117, 79, 8, 68), (63, 117, 68, 3), (56, 112, 118, 114), (112, 23, 72, 118), (118, 72, 11, 110), (114, 118, 110, 54), (21, 85, 119, 67), (85, 22, 81, 119), (119, 81, 9, 73), (67, 119, 73, 7), (25, 90, 120, 84), (90, 24, 83, 120), (120, 83, 13, 76), (84, 120, 76, 16), (106, 57, 17, 48), (14, 75, 121, 91), (75, 15, 74, 121), (121, 74, 24, 90), (91, 121, 90, 25), (1, 58, 122, 80), (58, 0, 71, 122), (122, 71, 22, 85), (80, 122, 85, 21), (55, 111, 123, 113), (111, 10, 82, 123), (123, 82, 23, 112), (113, 123, 112, 56), (5, 59, 124, 78), (59, 2, 66, 124), (124, 66, 20, 87), (78, 124, 87, 19), (2, 62, 125, 66), (62, 1, 80, 125), (125, 80, 21, 88), (66, 125, 88, 20), (6, 61, 126, 77), (61, 5, 78, 126), (126, 78, 19, 89), (77, 126, 89, 18), (46, 38, 97, 105), (14, 91, 127, 92), (91, 25, 94, 127), (127, 94, 28, 95), (92, 127, 95, 26), (25, 84, 128, 94), (84, 16, 93, 128), (128, 93, 27, 96), (94, 128, 96, 28), (28, 39, 98, 95), (38, 23, 82, 97), (97, 82, 10, 29), (39, 40, 99, 98), (27, 53, 109, 96), (95, 98, 37, 26), (41, 42, 101, 100), (98, 99, 36, 37), (53, 51, 108, 109), (99, 100, 35, 36), (43, 44, 103, 102), (100, 101, 34, 35), (51, 49, 107, 108), (101, 102, 33, 34), (45, 46, 105, 104), (102, 103, 32, 33), (49, 47, 106, 107), (103, 104, 31, 32), (104, 105, 30, 31), (105, 97, 29, 30), (107, 106, 48, 50), (108, 107, 50, 52), (109, 108, 52, 39), (96, 109, 39, 28), (40, 41, 100, 99), (44, 45, 104, 103), (42, 43, 102, 101), (0, 70, 129, 71), (70, 55, 113, 129), (129, 113, 56, 86), (71, 129, 86, 22), (22, 86, 130, 81), (86, 56, 114, 130), (130, 114, 54, 69), (81, 130, 69, 9)])
me_cube_001.polygons.foreach_set('use_smooth', [True] * 94)
_uv = me_cube_001.uv_layers.new(name='UVMap')
_uv.uv.foreach_set('vector', [-0.0354, -0.1031, 0.2865, -0.1031, 0.2865, 0.2366, -0.0354, 0.2366, 6.436, -1.487, 5.944, -1.423, 5.982, -1.566, 6.488, -1.598, 5.944, -1.423, 5.522, -1.359, 5.522, -1.534, 5.982, -1.566, 5.982, -1.566, 5.522, -1.534, 5.522, -1.709, 5.995, -1.709, 6.488, -1.598, 5.982, -1.566, 5.995, -1.709, 6.51, -1.709, 4.404, -1.226, 3.34, -1.138, 3.34, -1.424, 4.404, -1.467, 3.34, -1.138, 2.277, -1.05, 2.277, -1.38, 3.34, -1.424, 3.34, -1.424, 2.277, -1.38, 2.277, -1.709, 3.34, -1.709, 4.404, -1.467, 3.34, -1.424, 3.34, -1.709, 4.404, -1.709, 5.522, -1.359, 4.963, -1.292, 4.963, -1.501, 5.522, -1.534, 4.963, -1.292, 4.404, -1.226, 4.404, -1.467, 4.963, -1.501, 4.963, -1.501, 4.404, -1.467, 4.404, -1.709, 4.963, -1.709, 5.522, -1.534, 4.963, -1.501, 4.963, -1.709, 5.522, -1.709, -1.363, -1.04, -2.125, -1.035, -2.125, -1.372, -1.363, -1.375, -2.125, -1.035, -2.888, -1.03, -2.888, -1.37, -2.125, -1.372, -2.125, -1.372, -2.888, -1.37, -2.888, -1.709, -2.125, -1.709, -1.363, -1.375, -2.125, -1.372, -2.125, -1.709, -1.363, -1.709, 2.277, -1.05, 1.219, -1.05, 1.219, -1.38, 2.277, -1.38, 1.219, -1.05, 0.1613, -1.05, 0.1613, -1.38, 1.219, -1.38, 1.219, -1.38, 0.1613, -1.38, 0.1613, -1.709, 1.219, -1.709, 2.277, -1.38, 1.219, -1.38, 1.219, -1.709, 2.277, -1.709, -2.062, 0.4698, -2.376, 0.4314, -2.418, 0.1641, -2.086, 0.1833, -2.376, 0.4314, -2.742, 0.4319, -2.771, 0.1449, -2.418, 0.1641, -2.418, 0.1641, -2.771, 0.1449, -2.774, -0.1031, -2.434, -0.1031, -2.086, 0.1833, -2.418, 0.1641, -2.434, -0.1031, -2.094, -0.1031, -0.0354, 0.2366, 0.2865, 0.2366, 0.2865, 0.5762, -0.0354, 0.5762, -1.971, 1.196, -2.239, 1.07, -2.306, 0.7339, -2.025, 0.8124, -2.239, 1.07, -2.466, 0.9048, -2.643, 0.6828, -2.306, 0.7339, -2.306, 0.7339, -2.643, 0.6828, -2.742, 0.4319, -2.376, 0.4314, -2.025, 0.8124, -2.306, 0.7339, -2.376, 0.4314, -2.062, 0.4698, 2.277, -0.3913, 1.219, -0.3913, 1.219, -0.7208, 2.277, -0.7208, 1.219, -0.3913, 0.1613, -0.3913, 0.1613, -0.7208, 1.219, -0.7208, 1.219, -0.7208, 0.1613, -0.7208, 0.1613, -1.05, 1.219, -1.05, 2.277, -0.7208, 1.219, -0.7208, 1.219, -1.05, 2.277, -1.05, -1.363, -0.3526, -2.125, -0.3332, -2.125, -0.6841, -1.363, -0.6963, -2.125, -0.3332, -2.888, -0.3139, -2.888, -0.6719, -2.125, -0.6841, -2.125, -0.6841, -2.888, -0.6719, -2.888, -1.03, -2.125, -1.035, -1.363, -0.6963, -2.125, -0.6841, -2.125, -1.035, -1.363, -1.04, 5.528, -0.9685, 4.991, -0.7841, 4.963, -1.005, 5.522, -1.162, 4.991, -0.7841, 4.436, -0.634, 4.404, -0.8995, 4.963, -1.005, 4.963, -1.005, 4.404, -0.8995, 4.404, -1.226, 4.963, -1.292, 5.522, -1.162, 4.963, -1.005, 4.963, -1.292, 5.522, -1.359, 4.436, -0.634, 3.344, -0.459, 3.34, -0.7891, 4.404, -0.8995, 3.344, -0.459, 2.277, -0.3913, 2.277, -0.7208, 3.34, -0.7891, 3.34, -0.7891, 2.277, -0.7208, 2.277, -1.05, 3.34, -1.138, 4.404, -0.8995, 3.34, -0.7891, 3.34, -1.138, 4.404, -1.226, 6.083, -1.208, 5.885, -1.108, 5.902, -1.266, 6.288, -1.332, 5.885, -1.108, 5.528, -0.9685, 5.522, -1.162, 5.902, -1.266, 5.902, -1.266, 5.522, -1.162, 5.522, -1.359, 5.944, -1.423, 6.288, -1.332, 5.902, -1.266, 5.944, -1.423, 6.436, -1.487, 1.136, 0.6215, 0.8139, 0.6215, 0.8139, 0.2635, 1.136, 0.2635, -1.971, 1.196, -2.025, 0.8124, -1.68, 0.8834, -1.654, 1.253, -2.025, 0.8124, -2.062, 0.4698, -1.707, 0.523, -1.68, 0.8834, -1.68, 0.8834, -1.707, 0.523, -1.336, 0.5762, -1.336, 0.9342, -1.654, 1.253, -1.68, 0.8834, -1.336, 0.9342, -1.336, 1.292, -2.062, 0.4698, -2.086, 0.1833, -1.711, 0.2099, -1.707, 0.523, -2.086, 0.1833, -2.094, -0.1031, -1.715, -0.1031, -1.711, 0.2099, -1.711, 0.2099, -1.715, -0.1031, -1.336, -0.1031, -1.336, 0.2366, -1.707, 0.523, -1.711, 0.2099, -1.336, 0.2366, -1.336, 0.5762, 3.692, 0.6215, 3.357, 0.6215, 3.357, 0.2635, 3.692, 0.2635, 0.8139, 0.6215, 0.461, 0.6215, 0.461, 0.2635, 0.8139, 0.2635, 0.8139, 0.2635, 0.461, 0.2635, 0.461, -0.09454, 0.8139, -0.09454, 3.357, 0.6215, 3.054, 0.6215, 3.054, 0.2635, 3.357, 0.2635, -1.336, -0.1031, -1.001, -0.1031, -1.001, 0.2366, -1.336, 0.2366, 3.692, 0.2635, 3.357, 0.2635, 3.357, -0.09456, 3.692, -0.09454, 2.732, 0.6215, 2.41, 0.6215, 2.41, 0.2635, 2.732, 0.2635, 3.357, 0.2635, 3.054, 0.2635, 3.054, -0.09454, 3.357, -0.09456, -1.001, -0.1031, -0.6793, -0.1031, -0.6793, 0.2366, -1.001, 0.2366, 3.054, 0.2635, 2.732, 0.2635, 2.732, -0.09454, 3.054, -0.09454, 2.089, 0.6215, 1.767, 0.6215, 1.767, 0.2635, 2.089, 0.2635, 2.732, 0.2635, 2.41, 0.2635, 2.41, -0.09454, 2.732, -0.09454, -0.6793, -0.1031, -0.3573, -0.1031, -0.3573, 0.2366, -0.6793, 0.2366, 2.41, 0.2635, 2.089, 0.2635, 2.089, -0.09454, 2.41, -0.09454, 1.445, 0.6215, 1.136, 0.6215, 1.136, 0.2635, 1.445, 0.2635, 2.089, 0.2635, 1.767, 0.2635, 1.767, -0.09454, 2.089, -0.09454, -0.3573, -0.1031, -0.0354, -0.1031, -0.0354, 0.2366, -0.3573, 0.2366, 1.767, 0.2635, 1.445, 0.2635, 1.445, -0.09454, 1.767, -0.09454, 1.445, 0.2635, 1.136, 0.2635, 1.136, -0.09454, 1.445, -0.09454, 1.136, 0.2635, 0.8139, 0.2635, 0.8139, -0.09454, 1.136, -0.09454, -0.3573, 0.2366, -0.0354, 0.2366, -0.0354, 0.5762, -0.3573, 0.5762, -0.6793, 0.2366, -0.3573, 0.2366, -0.3573, 0.5762, -0.6793, 0.5762, -1.001, 0.2366, -0.6793, 0.2366, -0.6793, 0.5762, -1.001, 0.5762, -1.336, 0.2366, -1.001, 0.2366, -1.001, 0.5762, -1.336, 0.5762, 3.054, 0.6215, 2.732, 0.6215, 2.732, 0.2635, 3.054, 0.2635, 1.767, 0.6215, 1.445, 0.6215, 1.445, 0.2635, 1.767, 0.2635, 2.41, 0.6215, 2.089, 0.6215, 2.089, 0.2635, 2.41, 0.2635, 0.1613, -0.3913, -0.6009, -0.3719, -0.6009, -0.7085, 0.1613, -0.7208, -0.6009, -0.3719, -1.363, -0.3526, -1.363, -0.6963, -0.6009, -0.7085, -0.6009, -0.7085, -1.363, -0.6963, -1.363, -1.04, -0.6009, -1.045, 0.1613, -0.7208, -0.6009, -0.7085, -0.6009, -1.045, 0.1613, -1.05, 0.1613, -1.05, -0.6009, -1.045, -0.6009, -1.377, 0.1613, -1.38, -0.6009, -1.045, -1.363, -1.04, -1.363, -1.375, -0.6009, -1.377, -0.6009, -1.377, -1.363, -1.375, -1.363, -1.709, -0.6009, -1.709, 0.1613, -1.38, -0.6009, -1.377, -0.6009, -1.709, 0.1613, -1.709])
me_cube_001.materials.append(mat_material_001)
me_cube_001.use_remesh_preserve_volume = False
me_cube_001.use_remesh_preserve_attributes = False
me_cube_001.use_mirror_vertex_groups = False
me_cube_001.update()
me_cube_002 = bpy.data.meshes.new('Cube.002')
me_cube_002.from_pydata([(-8.553e-17, -5.146, 0.6849), (0.0, -5.085, 0.3481), (0.1645, -5.096, 0.6651), (0.149, -5.126, 0.3748), (0.001293, -7.994, 1.147), (0.001293, -8.014, 1.102), (0.04328, -7.374, 1.015), (0.03989, -7.393, 0.9514), (0.08225, -5.13, 0.6789), (0.0745, -5.117, 0.355), (0.1568, -5.139, 0.5255), (0.0, -8.668, 1.269), (0.01563, -7.996, 1.136), (0.01674, -8.012, 1.1), (0.04763, -7.379, 0.9794), (-1.033e-16, -6.637, 0.7327), (-8.553e-17, -6.583, 0.9117), (0.08997, -6.592, 0.879), (0.08463, -6.626, 0.7648), (0.02246, -8.003, 1.119), (0.1, -6.609, 0.8166), (0.05006, -6.584, 0.9046), (0.04232, -6.633, 0.734)], [], [(7, 14, 19, 13), (14, 6, 12, 19), (19, 12, 4, 11), (13, 19, 11, 5), (3, 10, 20, 18), (10, 2, 17, 20), (20, 17, 6, 14), (18, 20, 14, 7), (2, 8, 21, 17), (8, 0, 16, 21), (21, 16, 4, 12), (17, 21, 12, 6), (1, 9, 22, 15), (9, 3, 18, 22), (22, 18, 7, 13), (15, 22, 13, 5)])
me_cube_002.polygons.foreach_set('use_smooth', [True] * 16)
_uv = me_cube_002.uv_layers.new(name='UVMap')
_uv.uv.foreach_set('vector', [0.6758, 0.7172, 0.6733, 0.718, 0.6704, 0.6681, 0.6721, 0.6686, 0.6733, 0.718, 0.6701, 0.7179, 0.6688, 0.6688, 0.6704, 0.6681, 0.6704, 0.6681, 0.6688, 0.6688, 0.6669, 0.6684, 0.6712, 0.5968, 0.6721, 0.6686, 0.6704, 0.6681, 0.6712, 0.5968, 0.6736, 0.6674, 0.6933, 0.9088, 0.6812, 0.9057, 0.6763, 0.7829, 0.6807, 0.7822, 0.6812, 0.9057, 0.6694, 0.9074, 0.6712, 0.7835, 0.6763, 0.7829, 0.6763, 0.7829, 0.6712, 0.7835, 0.6701, 0.7179, 0.6733, 0.718, 0.6807, 0.7822, 0.6763, 0.7829, 0.6733, 0.718, 0.6758, 0.7172, 0.6694, 0.9074, 0.6628, 0.9041, 0.6674, 0.7836, 0.6712, 0.7835, 0.6628, 0.9041, 0.6562, 0.9023, 0.6632, 0.7834, 0.6674, 0.7836, 0.6674, 0.7836, 0.6632, 0.7834, 0.6669, 0.6684, 0.6688, 0.6688, 0.6712, 0.7835, 0.6674, 0.7836, 0.6688, 0.6688, 0.6701, 0.7179, 0.7061, 0.911, 0.6997, 0.9091, 0.6848, 0.7818, 0.6886, 0.7809, 0.6997, 0.9091, 0.6933, 0.9088, 0.6807, 0.7822, 0.6848, 0.7818, 0.6848, 0.7818, 0.6807, 0.7822, 0.6758, 0.7172, 0.6721, 0.6686, 0.6886, 0.7809, 0.6848, 0.7818, 0.6721, 0.6686, 0.6736, 0.6674])
me_cube_002.use_remesh_preserve_volume = False
me_cube_002.use_remesh_preserve_attributes = False
me_cube_002.use_mirror_vertex_groups = False
me_cube_002.update()

# ---- objects
ob_hull = bpy.data.objects.new('Hull', me_cube)
ob_light = bpy.data.objects.new('Light', light_light)
ob_camera = bpy.data.objects.new('Camera', cam_camera)
ob_empty_001 = bpy.data.objects.new('Empty.001', None)
ob_empty = bpy.data.objects.new('Empty', None)
ob_floor = bpy.data.objects.new('Floor', me_cube_001)
ob_front = bpy.data.objects.new('Front', me_cube_002)

# ---- transforms, parenting, visibility, modifiers, constraints
ob_hull.location = (0.0, 0.0, 0.0)
ob_hull.lock_rotations_4d = False
ob_hull.empty_display_type = 'ARROWS'
ob_hull.lineart.crease_threshold = 0.0
_m = ob_hull.modifiers.new('Mirror', 'MIRROR')
ob_light.location = (4.076, 1.005, 5.904)
ob_light.rotation_euler = (0.6503, 0.05522, 1.866)
ob_light.lock_rotations_4d = False
ob_light.empty_display_type = 'ARROWS'
ob_light.color = (0.0, 0.0, 0.0, 0.0)
ob_light.lineart.crease_threshold = 0.0
ob_camera.location = (7.359, -6.926, 4.958)
ob_camera.rotation_euler = (1.109, 0.0, 0.8149)
ob_camera.lock_rotations_4d = False
ob_camera.empty_display_type = 'ARROWS'
ob_camera.color = (0.0, 0.0, 0.0, 0.0)
ob_camera.display_type = 'WIRE'
ob_camera.lineart.crease_threshold = 0.0
ob_empty_001.location = (0.0, 0.0, 0.0)
ob_empty_001.rotation_euler = (1.571, -0.0, -1.571)
ob_empty_001.scale = (2.38, 2.38, 1.0)
ob_empty_001.empty_display_type = 'IMAGE'
ob_empty_001.empty_display_size = 5.0
ob_empty_001.lineart.crease_threshold = 0.0
ob_empty.location = (-0.2787, 0.0, 0.0)
ob_empty.rotation_euler = (1.571, -0.0, -0.0)
ob_empty.lock_location = (True, True, True)
ob_empty.empty_display_type = 'IMAGE'
ob_empty.empty_display_size = 5.0
ob_empty.lineart.crease_threshold = 0.0
ob_floor.location = (0.0, 0.0, 0.0)
ob_floor.lock_rotations_4d = False
ob_floor.empty_display_type = 'ARROWS'
ob_floor.lineart.crease_threshold = 0.0
_m = ob_floor.modifiers.new('Mirror', 'MIRROR')
ob_front.location = (0.0, 0.0, 0.0)
ob_front.lock_rotations_4d = False
ob_front.empty_display_type = 'ARROWS'
ob_front.lineart.crease_threshold = 0.0
_m = ob_front.modifiers.new('Mirror', 'MIRROR')

# ---- collection membership
col_collection.objects.link(ob_hull)
col_collection.objects.link(ob_light)
col_collection.objects.link(ob_camera)
col_collection.objects.link(ob_empty_001)
col_collection.objects.link(ob_empty)
col_collection.objects.link(ob_floor)
col_collection.objects.link(ob_front)

# ---- scene / render settings (as saved in the file)
scene.camera = ob_camera
scene.frame_start = 1; scene.frame_end = 250; scene.frame_set(72)
scene.render.engine = 'BLENDER_EEVEE_NEXT'
scene.cycles.use_denoising = False
scene.cycles.samples = 128
scene.cycles.sampling_pattern = 'TABULATED_SOBOL'
scene.cycles.use_adaptive_sampling = False
scene.cycles.use_light_tree = False
scene.view_settings.view_transform = 'Filmic'
bpy.context.view_layer.update()
